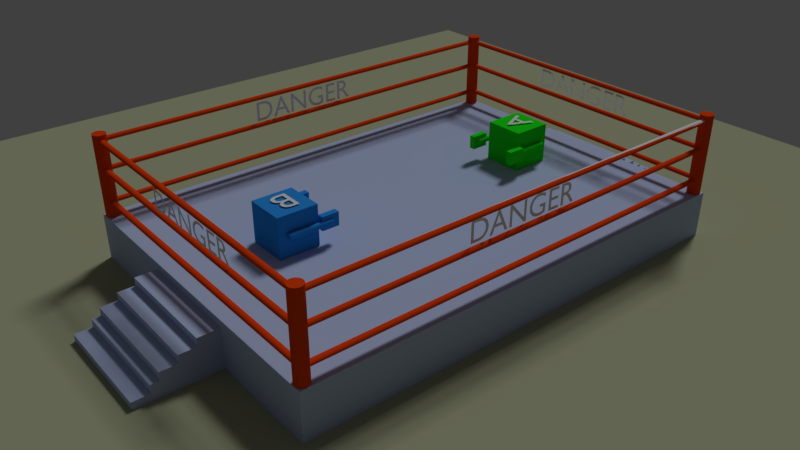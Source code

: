 # Source: Wrestling.blend  (saved by Blender 2.77.0; exported with 4.5.12 LTS)
import bpy
from mathutils import Matrix  # noqa: F401  (used for matrix-valued properties, if any)

bpy.ops.wm.read_factory_settings(use_empty=True)
scene = bpy.context.scene
scene.name = 'Round 1'

# ---- collections
col_collection_1_002 = bpy.data.collections.new('Collection 1.002'); scene.collection.children.link(col_collection_1_002)

# ---- materials (node trees are filled in below, after node groups)
mat_material_006 = bpy.data.materials.new('Material.006')
mat_material_006.alpha_threshold = 0.0
mat_material_006.use_transparent_shadow = False
mat_material_006.diffuse_color = (0.02732, 0.2831, 0.7991, 1.0)
mat_material_006.roughness = 0.5
mat_material_008 = bpy.data.materials.new('Material.008')
mat_material_008.alpha_threshold = 0.0
mat_material_008.use_transparent_shadow = False
mat_material_008.diffuse_color = (0.02732, 0.2831, 0.7991, 1.0)
mat_material_008.roughness = 0.5
mat_material_007 = bpy.data.materials.new('Material.007')
mat_material_007.alpha_threshold = 0.0
mat_material_007.use_transparent_shadow = False
mat_material_007.diffuse_color = (0.02732, 0.2831, 0.7991, 1.0)
mat_material_007.roughness = 0.5
mat_material_003 = bpy.data.materials.new('Material.003')
mat_material_003.alpha_threshold = 0.0
mat_material_003.use_transparent_shadow = False
mat_material_003.diffuse_color = (0.01161, 0.7991, 0.01161, 1.0)
mat_material_003.roughness = 0.5
mat_material_005 = bpy.data.materials.new('Material.005')
mat_material_005.alpha_threshold = 0.0
mat_material_005.use_transparent_shadow = False
mat_material_005.diffuse_color = (0.01161, 0.7991, 0.01161, 1.0)
mat_material_005.roughness = 0.5
mat_material_004 = bpy.data.materials.new('Material.004')
mat_material_004.alpha_threshold = 0.0
mat_material_004.use_transparent_shadow = False
mat_material_004.diffuse_color = (0.01161, 0.7991, 0.01161, 1.0)
mat_material_004.roughness = 0.5
mat_ground = bpy.data.materials.new('Ground')
mat_ground.alpha_threshold = 0.0
mat_ground.use_transparent_shadow = False
mat_ground.diffuse_color = (0.4032, 0.4292, 0.2729, 1.0)
mat_ground.roughness = 0.5
mat_don_t_cross = bpy.data.materials.new("Don't_cross")
mat_don_t_cross.alpha_threshold = 0.0
mat_don_t_cross.use_transparent_shadow = False
mat_don_t_cross.diffuse_color = (0.7991, 0.05781, 0.004391, 1.0)
mat_don_t_cross.specular_color = (0.9699, 0.9404, 1.0)
mat_don_t_cross.roughness = 0.5
mat_material_011 = bpy.data.materials.new('Material.011')
mat_material_011.alpha_threshold = 0.0
mat_material_011.use_transparent_shadow = False
mat_material_011.diffuse_color = (0.4618, 0.5493, 0.8, 1.0)
mat_material_011.roughness = 0.5

# ---- material node trees

# ---- world
world_world = bpy.data.worlds.new('World'); scene.world = world_world
world_world.color = (0.05088, 0.05088, 0.05088)
world_world.use_sun_shadow = False
world_world.sun_shadow_jitter_overblur = 0.0
world_world.cycles.sampling_method = 'MANUAL'

# ---- cameras
cam_camera = bpy.data.cameras.new('Camera')
cam_camera.clip_end = 100.0
cam_camera.lens = 35.0
cam_camera.sensor_width = 32.0
cam_camera.sensor_height = 18.0
cam_camera.ortho_scale = 7.314
cam_camera.dof.focus_distance = 0.0
cam_camera.dof.aperture_fstop = 128.0

# ---- lights
light_lamp = bpy.data.lights.new('Lamp', 'SUN')
light_lamp.transmission_factor = 0.0
light_lamp.cutoff_distance = 30.0
light_lamp.angle = 0.1993
light_lamp.energy = 1.0
light_lamp.shadow_buffer_clip_start = 1.001
light_lamp.shadow_soft_size = 0.1
light_lamp.shadow_cascade_max_distance = 1000.0

# ---- meshes
me_cube_002 = bpy.data.meshes.new('Cube.002')
me_cube_002.from_pydata([(-1.0, -1.0, -1.0), (-1.0, -1.0, 1.0), (-1.0, 1.0, -1.0), (-1.0, 1.0, 1.0), (1.0, -1.0, -1.0), (1.0, -1.0, 1.0), (1.0, 1.0, -1.0), (1.0, 1.0, 1.0)], [], [(1, 3, 2, 0), (3, 7, 6, 2), (7, 5, 4, 6), (5, 1, 0, 4), (0, 2, 6, 4), (5, 7, 3, 1)])
me_cube_002.materials.append(mat_material_006)
me_cube_002.use_remesh_preserve_volume = False
me_cube_002.use_remesh_preserve_attributes = False
me_cube_002.use_mirror_vertex_groups = False
me_cube_002.update()
me_cylinder_003 = bpy.data.meshes.new('Cylinder.003')
me_cylinder_003.from_pydata([(2.174, -0.08045, 0.5021), (-2.443, -0.08045, 0.5021), (2.174, 1.965, 0.5021), (-2.443, 1.965, 0.5021), (2.174, -0.08045, 1.275), (-2.443, -0.08045, 1.275), (2.174, 1.965, 1.275), (-2.443, 1.965, 1.275), (0.0, 1.0, -1.0), (0.0, 1.0, 1.0), (0.1951, 0.9808, -1.0), (0.1951, 0.9808, 1.0), (0.3827, 0.9239, -1.0), (0.3827, 0.9239, 1.0), (0.5556, 0.8315, -1.0), (0.5556, 0.8315, 1.0), (0.7071, 0.7071, -1.0), (0.7071, 0.7071, 1.0), (0.8315, 0.5556, -1.0), (0.8315, 0.5556, 1.0), (0.9239, 0.3827, -1.0), (0.9239, 0.3827, 1.0), (0.9808, 0.1951, -1.0), (0.9808, 0.1951, 1.0), (1.0, 7.55e-08, -1.0), (1.0, 7.55e-08, 1.0), (0.9808, -0.1951, -1.0), (0.9808, -0.1951, 1.0), (0.9239, -0.3827, -1.0), (0.9239, -0.3827, 1.0), (0.8315, -0.5556, -1.0), (0.8315, -0.5556, 1.0), (0.7071, -0.7071, -1.0), (0.7071, -0.7071, 1.0), (0.5556, -0.8315, -1.0), (0.5556, -0.8315, 1.0), (0.3827, -0.9239, -1.0), (0.3827, -0.9239, 1.0), (0.1951, -0.9808, -1.0), (0.1951, -0.9808, 1.0), (-3.258e-07, -1.0, -1.0), (-3.258e-07, -1.0, 1.0), (-0.1951, -0.9808, -1.0), (-0.1951, -0.9808, 1.0), (-0.3827, -0.9239, -1.0), (-0.3827, -0.9239, 1.0), (-0.5556, -0.8315, -1.0), (-0.5556, -0.8315, 1.0), (-0.7071, -0.7071, -1.0), (-0.7071, -0.7071, 1.0), (-0.8315, -0.5556, -1.0), (-0.8315, -0.5556, 1.0), (-0.9239, -0.3827, -1.0), (-0.9239, -0.3827, 1.0), (-0.9808, -0.1951, -1.0), (-0.9808, -0.1951, 1.0), (-1.0, 9.656e-07, -1.0), (-1.0, 9.656e-07, 1.0), (-0.9808, 0.1951, -1.0), (-0.9808, 0.1951, 1.0), (-0.9239, 0.3827, -1.0), (-0.9239, 0.3827, 1.0), (-0.8315, 0.5556, -1.0), (-0.8315, 0.5556, 1.0), (-0.7071, 0.7071, -1.0), (-0.7071, 0.7071, 1.0), (-0.5556, 0.8315, -1.0), (-0.5556, 0.8315, 1.0), (-0.3827, 0.9239, -1.0), (-0.3827, 0.9239, 1.0), (-0.1951, 0.9808, -1.0), (-0.1951, 0.9808, 1.0)], [], [(1, 3, 2, 0), (3, 7, 6, 2), (7, 5, 4, 6), (5, 1, 0, 4), (0, 2, 6, 4), (5, 7, 3, 1), (8, 9, 11, 10), (10, 11, 13, 12), (12, 13, 15, 14), (14, 15, 17, 16), (16, 17, 19, 18), (18, 19, 21, 20), (20, 21, 23, 22), (22, 23, 25, 24), (24, 25, 27, 26), (26, 27, 29, 28), (28, 29, 31, 30), (30, 31, 33, 32), (32, 33, 35, 34), (34, 35, 37, 36), (36, 37, 39, 38), (38, 39, 41, 40), (40, 41, 43, 42), (42, 43, 45, 44), (44, 45, 47, 46), (46, 47, 49, 48), (48, 49, 51, 50), (50, 51, 53, 52), (52, 53, 55, 54), (54, 55, 57, 56), (56, 57, 59, 58), (58, 59, 61, 60), (60, 61, 63, 62), (62, 63, 65, 64), (64, 65, 67, 66), (66, 67, 69, 68), (11, 9, 71, 69, 67, 65, 63, 61, 59, 57, 55, 53, 51, 49, 47, 45, 43, 41, 39, 37, 35, 33, 31, 29, 27, 25, 23, 21, 19, 17, 15, 13), (68, 69, 71, 70), (70, 71, 9, 8), (8, 10, 12, 14, 16, 18, 20, 22, 24, 26, 28, 30, 32, 34, 36, 38, 40, 42, 44, 46, 48, 50, 52, 54, 56, 58, 60, 62, 64, 66, 68, 70)])
me_cylinder_003.materials.append(mat_material_008)
me_cylinder_003.use_remesh_preserve_volume = False
me_cylinder_003.use_remesh_preserve_attributes = False
me_cylinder_003.use_mirror_vertex_groups = False
me_cylinder_003.update()
me_cylinder_004 = bpy.data.meshes.new('Cylinder.004')
me_cylinder_004.from_pydata([(2.174, -0.08045, 0.5021), (-2.443, -0.08045, 0.5021), (2.174, 1.965, 0.5021), (-2.443, 1.965, 0.5021), (2.174, -0.08045, 1.275), (-2.443, -0.08045, 1.275), (2.174, 1.965, 1.275), (-2.443, 1.965, 1.275), (0.0, 1.0, -1.0), (0.0, 1.0, 1.0), (0.1951, 0.9808, -1.0), (0.1951, 0.9808, 1.0), (0.3827, 0.9239, -1.0), (0.3827, 0.9239, 1.0), (0.5556, 0.8315, -1.0), (0.5556, 0.8315, 1.0), (0.7071, 0.7071, -1.0), (0.7071, 0.7071, 1.0), (0.8315, 0.5556, -1.0), (0.8315, 0.5556, 1.0), (0.9239, 0.3827, -1.0), (0.9239, 0.3827, 1.0), (0.9808, 0.1951, -1.0), (0.9808, 0.1951, 1.0), (1.0, 7.55e-08, -1.0), (1.0, 7.55e-08, 1.0), (0.9808, -0.1951, -1.0), (0.9808, -0.1951, 1.0), (0.9239, -0.3827, -1.0), (0.9239, -0.3827, 1.0), (0.8315, -0.5556, -1.0), (0.8315, -0.5556, 1.0), (0.7071, -0.7071, -1.0), (0.7071, -0.7071, 1.0), (0.5556, -0.8315, -1.0), (0.5556, -0.8315, 1.0), (0.3827, -0.9239, -1.0), (0.3827, -0.9239, 1.0), (0.1951, -0.9808, -1.0), (0.1951, -0.9808, 1.0), (-3.258e-07, -1.0, -1.0), (-3.258e-07, -1.0, 1.0), (-0.1951, -0.9808, -1.0), (-0.1951, -0.9808, 1.0), (-0.3827, -0.9239, -1.0), (-0.3827, -0.9239, 1.0), (-0.5556, -0.8315, -1.0), (-0.5556, -0.8315, 1.0), (-0.7071, -0.7071, -1.0), (-0.7071, -0.7071, 1.0), (-0.8315, -0.5556, -1.0), (-0.8315, -0.5556, 1.0), (-0.9239, -0.3827, -1.0), (-0.9239, -0.3827, 1.0), (-0.9808, -0.1951, -1.0), (-0.9808, -0.1951, 1.0), (-1.0, 9.656e-07, -1.0), (-1.0, 9.656e-07, 1.0), (-0.9808, 0.1951, -1.0), (-0.9808, 0.1951, 1.0), (-0.9239, 0.3827, -1.0), (-0.9239, 0.3827, 1.0), (-0.8315, 0.5556, -1.0), (-0.8315, 0.5556, 1.0), (-0.7071, 0.7071, -1.0), (-0.7071, 0.7071, 1.0), (-0.5556, 0.8315, -1.0), (-0.5556, 0.8315, 1.0), (-0.3827, 0.9239, -1.0), (-0.3827, 0.9239, 1.0), (-0.1951, 0.9808, -1.0), (-0.1951, 0.9808, 1.0)], [], [(1, 3, 2, 0), (3, 7, 6, 2), (7, 5, 4, 6), (5, 1, 0, 4), (0, 2, 6, 4), (5, 7, 3, 1), (8, 9, 11, 10), (10, 11, 13, 12), (12, 13, 15, 14), (14, 15, 17, 16), (16, 17, 19, 18), (18, 19, 21, 20), (20, 21, 23, 22), (22, 23, 25, 24), (24, 25, 27, 26), (26, 27, 29, 28), (28, 29, 31, 30), (30, 31, 33, 32), (32, 33, 35, 34), (34, 35, 37, 36), (36, 37, 39, 38), (38, 39, 41, 40), (40, 41, 43, 42), (42, 43, 45, 44), (44, 45, 47, 46), (46, 47, 49, 48), (48, 49, 51, 50), (50, 51, 53, 52), (52, 53, 55, 54), (54, 55, 57, 56), (56, 57, 59, 58), (58, 59, 61, 60), (60, 61, 63, 62), (62, 63, 65, 64), (64, 65, 67, 66), (66, 67, 69, 68), (11, 9, 71, 69, 67, 65, 63, 61, 59, 57, 55, 53, 51, 49, 47, 45, 43, 41, 39, 37, 35, 33, 31, 29, 27, 25, 23, 21, 19, 17, 15, 13), (68, 69, 71, 70), (70, 71, 9, 8), (8, 10, 12, 14, 16, 18, 20, 22, 24, 26, 28, 30, 32, 34, 36, 38, 40, 42, 44, 46, 48, 50, 52, 54, 56, 58, 60, 62, 64, 66, 68, 70)])
me_cylinder_004.materials.append(mat_material_007)
me_cylinder_004.use_remesh_preserve_volume = False
me_cylinder_004.use_remesh_preserve_attributes = False
me_cylinder_004.use_mirror_vertex_groups = False
me_cylinder_004.update()
me_cube_001 = bpy.data.meshes.new('Cube.001')
me_cube_001.from_pydata([(-1.0, -1.0, -1.0), (-1.0, -1.0, 1.0), (-1.0, 1.0, -1.0), (-1.0, 1.0, 1.0), (1.0, -1.0, -1.0), (1.0, -1.0, 1.0), (1.0, 1.0, -1.0), (1.0, 1.0, 1.0)], [], [(1, 3, 2, 0), (3, 7, 6, 2), (7, 5, 4, 6), (5, 1, 0, 4), (0, 2, 6, 4), (5, 7, 3, 1)])
me_cube_001.materials.append(mat_material_003)
me_cube_001.use_remesh_preserve_volume = False
me_cube_001.use_remesh_preserve_attributes = False
me_cube_001.use_mirror_vertex_groups = False
me_cube_001.update()
me_cylinder_001 = bpy.data.meshes.new('Cylinder.001')
me_cylinder_001.from_pydata([(2.174, -0.08045, 0.5021), (-2.443, -0.08045, 0.5021), (2.174, 1.965, 0.5021), (-2.443, 1.965, 0.5021), (2.174, -0.08045, 1.275), (-2.443, -0.08045, 1.275), (2.174, 1.965, 1.275), (-2.443, 1.965, 1.275), (0.0, 1.0, -1.0), (0.0, 1.0, 1.0), (0.1951, 0.9808, -1.0), (0.1951, 0.9808, 1.0), (0.3827, 0.9239, -1.0), (0.3827, 0.9239, 1.0), (0.5556, 0.8315, -1.0), (0.5556, 0.8315, 1.0), (0.7071, 0.7071, -1.0), (0.7071, 0.7071, 1.0), (0.8315, 0.5556, -1.0), (0.8315, 0.5556, 1.0), (0.9239, 0.3827, -1.0), (0.9239, 0.3827, 1.0), (0.9808, 0.1951, -1.0), (0.9808, 0.1951, 1.0), (1.0, 7.55e-08, -1.0), (1.0, 7.55e-08, 1.0), (0.9808, -0.1951, -1.0), (0.9808, -0.1951, 1.0), (0.9239, -0.3827, -1.0), (0.9239, -0.3827, 1.0), (0.8315, -0.5556, -1.0), (0.8315, -0.5556, 1.0), (0.7071, -0.7071, -1.0), (0.7071, -0.7071, 1.0), (0.5556, -0.8315, -1.0), (0.5556, -0.8315, 1.0), (0.3827, -0.9239, -1.0), (0.3827, -0.9239, 1.0), (0.1951, -0.9808, -1.0), (0.1951, -0.9808, 1.0), (-3.258e-07, -1.0, -1.0), (-3.258e-07, -1.0, 1.0), (-0.1951, -0.9808, -1.0), (-0.1951, -0.9808, 1.0), (-0.3827, -0.9239, -1.0), (-0.3827, -0.9239, 1.0), (-0.5556, -0.8315, -1.0), (-0.5556, -0.8315, 1.0), (-0.7071, -0.7071, -1.0), (-0.7071, -0.7071, 1.0), (-0.8315, -0.5556, -1.0), (-0.8315, -0.5556, 1.0), (-0.9239, -0.3827, -1.0), (-0.9239, -0.3827, 1.0), (-0.9808, -0.1951, -1.0), (-0.9808, -0.1951, 1.0), (-1.0, 9.656e-07, -1.0), (-1.0, 9.656e-07, 1.0), (-0.9808, 0.1951, -1.0), (-0.9808, 0.1951, 1.0), (-0.9239, 0.3827, -1.0), (-0.9239, 0.3827, 1.0), (-0.8315, 0.5556, -1.0), (-0.8315, 0.5556, 1.0), (-0.7071, 0.7071, -1.0), (-0.7071, 0.7071, 1.0), (-0.5556, 0.8315, -1.0), (-0.5556, 0.8315, 1.0), (-0.3827, 0.9239, -1.0), (-0.3827, 0.9239, 1.0), (-0.1951, 0.9808, -1.0), (-0.1951, 0.9808, 1.0)], [], [(1, 3, 2, 0), (3, 7, 6, 2), (7, 5, 4, 6), (5, 1, 0, 4), (0, 2, 6, 4), (5, 7, 3, 1), (8, 9, 11, 10), (10, 11, 13, 12), (12, 13, 15, 14), (14, 15, 17, 16), (16, 17, 19, 18), (18, 19, 21, 20), (20, 21, 23, 22), (22, 23, 25, 24), (24, 25, 27, 26), (26, 27, 29, 28), (28, 29, 31, 30), (30, 31, 33, 32), (32, 33, 35, 34), (34, 35, 37, 36), (36, 37, 39, 38), (38, 39, 41, 40), (40, 41, 43, 42), (42, 43, 45, 44), (44, 45, 47, 46), (46, 47, 49, 48), (48, 49, 51, 50), (50, 51, 53, 52), (52, 53, 55, 54), (54, 55, 57, 56), (56, 57, 59, 58), (58, 59, 61, 60), (60, 61, 63, 62), (62, 63, 65, 64), (64, 65, 67, 66), (66, 67, 69, 68), (11, 9, 71, 69, 67, 65, 63, 61, 59, 57, 55, 53, 51, 49, 47, 45, 43, 41, 39, 37, 35, 33, 31, 29, 27, 25, 23, 21, 19, 17, 15, 13), (68, 69, 71, 70), (70, 71, 9, 8), (8, 10, 12, 14, 16, 18, 20, 22, 24, 26, 28, 30, 32, 34, 36, 38, 40, 42, 44, 46, 48, 50, 52, 54, 56, 58, 60, 62, 64, 66, 68, 70)])
me_cylinder_001.materials.append(mat_material_005)
me_cylinder_001.use_remesh_preserve_volume = False
me_cylinder_001.use_remesh_preserve_attributes = False
me_cylinder_001.use_mirror_vertex_groups = False
me_cylinder_001.update()
me_cylinder_000 = bpy.data.meshes.new('Cylinder.000')
me_cylinder_000.from_pydata([(2.174, -0.08045, 0.5021), (-2.443, -0.08045, 0.5021), (2.174, 1.965, 0.5021), (-2.443, 1.965, 0.5021), (2.174, -0.08045, 1.275), (-2.443, -0.08045, 1.275), (2.174, 1.965, 1.275), (-2.443, 1.965, 1.275), (0.0, 1.0, -1.0), (0.0, 1.0, 1.0), (0.1951, 0.9808, -1.0), (0.1951, 0.9808, 1.0), (0.3827, 0.9239, -1.0), (0.3827, 0.9239, 1.0), (0.5556, 0.8315, -1.0), (0.5556, 0.8315, 1.0), (0.7071, 0.7071, -1.0), (0.7071, 0.7071, 1.0), (0.8315, 0.5556, -1.0), (0.8315, 0.5556, 1.0), (0.9239, 0.3827, -1.0), (0.9239, 0.3827, 1.0), (0.9808, 0.1951, -1.0), (0.9808, 0.1951, 1.0), (1.0, 7.55e-08, -1.0), (1.0, 7.55e-08, 1.0), (0.9808, -0.1951, -1.0), (0.9808, -0.1951, 1.0), (0.9239, -0.3827, -1.0), (0.9239, -0.3827, 1.0), (0.8315, -0.5556, -1.0), (0.8315, -0.5556, 1.0), (0.7071, -0.7071, -1.0), (0.7071, -0.7071, 1.0), (0.5556, -0.8315, -1.0), (0.5556, -0.8315, 1.0), (0.3827, -0.9239, -1.0), (0.3827, -0.9239, 1.0), (0.1951, -0.9808, -1.0), (0.1951, -0.9808, 1.0), (-3.258e-07, -1.0, -1.0), (-3.258e-07, -1.0, 1.0), (-0.1951, -0.9808, -1.0), (-0.1951, -0.9808, 1.0), (-0.3827, -0.9239, -1.0), (-0.3827, -0.9239, 1.0), (-0.5556, -0.8315, -1.0), (-0.5556, -0.8315, 1.0), (-0.7071, -0.7071, -1.0), (-0.7071, -0.7071, 1.0), (-0.8315, -0.5556, -1.0), (-0.8315, -0.5556, 1.0), (-0.9239, -0.3827, -1.0), (-0.9239, -0.3827, 1.0), (-0.9808, -0.1951, -1.0), (-0.9808, -0.1951, 1.0), (-1.0, 9.656e-07, -1.0), (-1.0, 9.656e-07, 1.0), (-0.9808, 0.1951, -1.0), (-0.9808, 0.1951, 1.0), (-0.9239, 0.3827, -1.0), (-0.9239, 0.3827, 1.0), (-0.8315, 0.5556, -1.0), (-0.8315, 0.5556, 1.0), (-0.7071, 0.7071, -1.0), (-0.7071, 0.7071, 1.0), (-0.5556, 0.8315, -1.0), (-0.5556, 0.8315, 1.0), (-0.3827, 0.9239, -1.0), (-0.3827, 0.9239, 1.0), (-0.1951, 0.9808, -1.0), (-0.1951, 0.9808, 1.0)], [], [(1, 3, 2, 0), (3, 7, 6, 2), (7, 5, 4, 6), (5, 1, 0, 4), (0, 2, 6, 4), (5, 7, 3, 1), (8, 9, 11, 10), (10, 11, 13, 12), (12, 13, 15, 14), (14, 15, 17, 16), (16, 17, 19, 18), (18, 19, 21, 20), (20, 21, 23, 22), (22, 23, 25, 24), (24, 25, 27, 26), (26, 27, 29, 28), (28, 29, 31, 30), (30, 31, 33, 32), (32, 33, 35, 34), (34, 35, 37, 36), (36, 37, 39, 38), (38, 39, 41, 40), (40, 41, 43, 42), (42, 43, 45, 44), (44, 45, 47, 46), (46, 47, 49, 48), (48, 49, 51, 50), (50, 51, 53, 52), (52, 53, 55, 54), (54, 55, 57, 56), (56, 57, 59, 58), (58, 59, 61, 60), (60, 61, 63, 62), (62, 63, 65, 64), (64, 65, 67, 66), (66, 67, 69, 68), (11, 9, 71, 69, 67, 65, 63, 61, 59, 57, 55, 53, 51, 49, 47, 45, 43, 41, 39, 37, 35, 33, 31, 29, 27, 25, 23, 21, 19, 17, 15, 13), (68, 69, 71, 70), (70, 71, 9, 8), (8, 10, 12, 14, 16, 18, 20, 22, 24, 26, 28, 30, 32, 34, 36, 38, 40, 42, 44, 46, 48, 50, 52, 54, 56, 58, 60, 62, 64, 66, 68, 70)])
me_cylinder_000.materials.append(mat_material_004)
me_cylinder_000.use_remesh_preserve_volume = False
me_cylinder_000.use_remesh_preserve_attributes = False
me_cylinder_000.use_mirror_vertex_groups = False
me_cylinder_000.update()
me_plane_001 = bpy.data.meshes.new('Plane.001')
me_plane_001.from_pydata([(-1.0, -1.0, 0.0), (1.0, -1.0, 0.0), (-1.0, 1.0, 0.0), (1.0, 1.0, 0.0)], [], [(0, 1, 3, 2)])
me_plane_001.materials.append(mat_ground)
me_plane_001.use_remesh_preserve_volume = False
me_plane_001.use_remesh_preserve_attributes = False
me_plane_001.use_mirror_vertex_groups = False
me_plane_001.update()
me_cylinder_009 = bpy.data.meshes.new('Cylinder.009')
me_cylinder_009.from_pydata([(0.0, 1.0, -1.0), (0.0, 1.0, 1.0), (0.1951, 0.9808, -1.0), (0.1951, 0.9808, 1.0), (0.3827, 0.9239, -1.0), (0.3827, 0.9239, 1.0), (0.5556, 0.8315, -1.0), (0.5556, 0.8315, 1.0), (0.7071, 0.7071, -1.0), (0.7071, 0.7071, 1.0), (0.8315, 0.5556, -1.0), (0.8315, 0.5556, 1.0), (0.9239, 0.3827, -1.0), (0.9239, 0.3827, 1.0), (0.9808, 0.1951, -1.0), (0.9808, 0.1951, 1.0), (1.0, 7.55e-08, -1.0), (1.0, 7.55e-08, 1.0), (0.9808, -0.1951, -1.0), (0.9808, -0.1951, 1.0), (0.9239, -0.3827, -1.0), (0.9239, -0.3827, 1.0), (0.8315, -0.5556, -1.0), (0.8315, -0.5556, 1.0), (0.7071, -0.7071, -1.0), (0.7071, -0.7071, 1.0), (0.5556, -0.8315, -1.0), (0.5556, -0.8315, 1.0), (0.3827, -0.9239, -1.0), (0.3827, -0.9239, 1.0), (0.1951, -0.9808, -1.0), (0.1951, -0.9808, 1.0), (-3.258e-07, -1.0, -1.0), (-3.258e-07, -1.0, 1.0), (-0.1951, -0.9808, -1.0), (-0.1951, -0.9808, 1.0), (-0.3827, -0.9239, -1.0), (-0.3827, -0.9239, 1.0), (-0.5556, -0.8315, -1.0), (-0.5556, -0.8315, 1.0), (-0.7071, -0.7071, -1.0), (-0.7071, -0.7071, 1.0), (-0.8315, -0.5556, -1.0), (-0.8315, -0.5556, 1.0), (-0.9239, -0.3827, -1.0), (-0.9239, -0.3827, 1.0), (-0.9808, -0.1951, -1.0), (-0.9808, -0.1951, 1.0), (-1.0, 9.656e-07, -1.0), (-1.0, 9.656e-07, 1.0), (-0.9808, 0.1951, -1.0), (-0.9808, 0.1951, 1.0), (-0.9239, 0.3827, -1.0), (-0.9239, 0.3827, 1.0), (-0.8315, 0.5556, -1.0), (-0.8315, 0.5556, 1.0), (-0.7071, 0.7071, -1.0), (-0.7071, 0.7071, 1.0), (-0.5556, 0.8315, -1.0), (-0.5556, 0.8315, 1.0), (-0.3827, 0.9239, -1.0), (-0.3827, 0.9239, 1.0), (-0.1951, 0.9808, -1.0), (-0.1951, 0.9808, 1.0)], [], [(0, 1, 3, 2), (2, 3, 5, 4), (4, 5, 7, 6), (6, 7, 9, 8), (8, 9, 11, 10), (10, 11, 13, 12), (12, 13, 15, 14), (14, 15, 17, 16), (16, 17, 19, 18), (18, 19, 21, 20), (20, 21, 23, 22), (22, 23, 25, 24), (24, 25, 27, 26), (26, 27, 29, 28), (28, 29, 31, 30), (30, 31, 33, 32), (32, 33, 35, 34), (34, 35, 37, 36), (36, 37, 39, 38), (38, 39, 41, 40), (40, 41, 43, 42), (42, 43, 45, 44), (44, 45, 47, 46), (46, 47, 49, 48), (48, 49, 51, 50), (50, 51, 53, 52), (52, 53, 55, 54), (54, 55, 57, 56), (56, 57, 59, 58), (58, 59, 61, 60), (3, 1, 63, 61, 59, 57, 55, 53, 51, 49, 47, 45, 43, 41, 39, 37, 35, 33, 31, 29, 27, 25, 23, 21, 19, 17, 15, 13, 11, 9, 7, 5), (60, 61, 63, 62), (62, 63, 1, 0), (0, 2, 4, 6, 8, 10, 12, 14, 16, 18, 20, 22, 24, 26, 28, 30, 32, 34, 36, 38, 40, 42, 44, 46, 48, 50, 52, 54, 56, 58, 60, 62)])
me_cylinder_009.use_remesh_preserve_volume = False
me_cylinder_009.use_remesh_preserve_attributes = False
me_cylinder_009.use_mirror_vertex_groups = False
me_cylinder_009.update()
me_cylinder_002 = bpy.data.meshes.new('Cylinder.002')
me_cylinder_002.from_pydata([(-70.73, -48.63, 0.908), (-70.73, -0.149, 0.908), (-70.83, -48.63, 0.907), (-70.83, -0.149, 0.907), (-70.92, -48.63, 0.9041), (-70.92, -0.149, 0.9041), (-71.0, -48.63, 0.8994), (-71.0, -0.149, 0.8994), (-71.08, -48.63, 0.893), (-71.08, -0.149, 0.893), (-71.14, -48.63, 0.8853), (-71.14, -0.149, 0.8853), (-71.18, -48.63, 0.8764), (-71.18, -0.149, 0.8764), (-71.21, -48.63, 0.8668), (-71.21, -0.149, 0.8668), (-71.22, -48.63, 0.8569), (-71.22, -0.149, 0.8569), (-71.21, -48.63, 0.8469), (-71.21, -0.149, 0.8469), (-71.18, -48.63, 0.8373), (-71.18, -0.149, 0.8373), (-71.14, -48.63, 0.8285), (-71.14, -0.149, 0.8285), (-71.08, -48.63, 0.8207), (-71.08, -0.149, 0.8207), (-71.0, -48.63, 0.8143), (-71.0, -0.149, 0.8143), (-70.92, -48.63, 0.8096), (-70.92, -0.149, 0.8096), (-70.83, -48.63, 0.8067), (-70.83, -0.149, 0.8067), (-70.73, -48.63, 0.8057), (-70.73, -0.149, 0.8057), (-70.64, -48.63, 0.8067), (-70.64, -0.149, 0.8067), (-70.55, -48.63, 0.8096), (-70.55, -0.149, 0.8096), (-70.46, -48.63, 0.8143), (-70.46, -0.149, 0.8143), (-70.39, -48.63, 0.8207), (-70.39, -0.149, 0.8207), (-70.33, -48.63, 0.8285), (-70.33, -0.149, 0.8285), (-70.28, -48.63, 0.8373), (-70.28, -0.149, 0.8373), (-70.25, -48.63, 0.8469), (-70.25, -0.149, 0.8469), (-70.24, -48.63, 0.8569), (-70.24, -0.149, 0.8569), (-70.25, -48.63, 0.8668), (-70.25, -0.149, 0.8668), (-70.28, -48.63, 0.8764), (-70.28, -0.149, 0.8764), (-70.33, -48.63, 0.8853), (-70.33, -0.149, 0.8853), (-70.39, -48.63, 0.893), (-70.39, -0.149, 0.893), (-70.46, -48.63, 0.8994), (-70.46, -0.149, 0.8994), (-70.55, -48.63, 0.9041), (-70.55, -0.149, 0.9041), (-70.64, -48.63, 0.907), (-70.64, -0.149, 0.907), (-70.73, -48.63, 0.2613), (-70.73, -0.149, 0.2613), (-70.83, -48.63, 0.2603), (-70.83, -0.149, 0.2603), (-70.92, -48.63, 0.2574), (-70.92, -0.149, 0.2574), (-71.0, -48.63, 0.2527), (-71.0, -0.149, 0.2527), (-71.08, -48.63, 0.2463), (-71.08, -0.149, 0.2463), (-71.14, -48.63, 0.2386), (-71.14, -0.149, 0.2386), (-71.18, -48.63, 0.2297), (-71.18, -0.149, 0.2297), (-71.21, -48.63, 0.2201), (-71.21, -0.149, 0.2201), (-71.22, -48.63, 0.2102), (-71.22, -0.149, 0.2102), (-71.21, -48.63, 0.2002), (-71.21, -0.149, 0.2002), (-71.18, -48.63, 0.1906), (-71.18, -0.149, 0.1906), (-71.14, -48.63, 0.1817), (-71.14, -0.149, 0.1817), (-71.08, -48.63, 0.174), (-71.08, -0.149, 0.174), (-71.0, -48.63, 0.1676), (-71.0, -0.149, 0.1676), (-70.92, -48.63, 0.1629), (-70.92, -0.149, 0.1629), (-70.83, -48.63, 0.16), (-70.83, -0.149, 0.16), (-70.73, -48.63, 0.159), (-70.73, -0.149, 0.159), (-70.64, -48.63, 0.16), (-70.64, -0.149, 0.16), (-70.55, -48.63, 0.1629), (-70.55, -0.149, 0.1629), (-70.46, -48.63, 0.1676), (-70.46, -0.149, 0.1676), (-70.39, -48.63, 0.174), (-70.39, -0.149, 0.174), (-70.33, -48.63, 0.1817), (-70.33, -0.149, 0.1817), (-70.28, -48.63, 0.1906), (-70.28, -0.149, 0.1906), (-70.25, -48.63, 0.2002), (-70.25, -0.149, 0.2002), (-70.24, -48.63, 0.2102), (-70.24, -0.149, 0.2102), (-70.25, -48.63, 0.2201), (-70.25, -0.149, 0.2201), (-70.28, -48.63, 0.2297), (-70.28, -0.149, 0.2297), (-70.33, -48.63, 0.2386), (-70.33, -0.149, 0.2386), (-70.39, -48.63, 0.2463), (-70.39, -0.149, 0.2463), (-70.46, -48.63, 0.2527), (-70.46, -0.149, 0.2527), (-70.55, -48.63, 0.2574), (-70.55, -0.149, 0.2574), (-70.64, -48.63, 0.2603), (-70.64, -0.149, 0.2603), (-70.73, -48.63, -0.4586), (-70.73, -0.149, -0.4586), (-70.83, -48.63, -0.4595), (-70.83, -0.149, -0.4595), (-70.92, -48.63, -0.4625), (-70.92, -0.149, -0.4625), (-71.0, -48.63, -0.4672), (-71.0, -0.149, -0.4672), (-71.08, -48.63, -0.4735), (-71.08, -0.149, -0.4735), (-71.14, -48.63, -0.4813), (-71.14, -0.149, -0.4813), (-71.18, -48.63, -0.4901), (-71.18, -0.149, -0.4901), (-71.21, -48.63, -0.4997), (-71.21, -0.149, -0.4997), (-71.22, -48.63, -0.5097), (-71.22, -0.149, -0.5097), (-71.21, -48.63, -0.5197), (-71.21, -0.149, -0.5197), (-71.18, -48.63, -0.5293), (-71.18, -0.149, -0.5293), (-71.14, -48.63, -0.5381), (-71.14, -0.149, -0.5381), (-71.08, -48.63, -0.5458), (-71.08, -0.149, -0.5458), (-71.0, -48.63, -0.5522), (-71.0, -0.149, -0.5522), (-70.92, -48.63, -0.5569), (-70.92, -0.149, -0.5569), (-70.83, -48.63, -0.5598), (-70.83, -0.149, -0.5598), (-70.73, -48.63, -0.5608), (-70.73, -0.149, -0.5608), (-70.64, -48.63, -0.5598), (-70.64, -0.149, -0.5598), (-70.55, -48.63, -0.5569), (-70.55, -0.149, -0.5569), (-70.46, -48.63, -0.5522), (-70.46, -0.149, -0.5522), (-70.39, -48.63, -0.5458), (-70.39, -0.149, -0.5458), (-70.33, -48.63, -0.5381), (-70.33, -0.149, -0.5381), (-70.28, -48.63, -0.5293), (-70.28, -0.149, -0.5293), (-70.25, -48.63, -0.5197), (-70.25, -0.149, -0.5197), (-70.24, -48.63, -0.5097), (-70.24, -0.149, -0.5097), (-70.25, -48.63, -0.4997), (-70.25, -0.149, -0.4997), (-70.28, -48.63, -0.4901), (-70.28, -0.149, -0.4901), (-70.33, -48.63, -0.4813), (-70.33, -0.149, -0.4813), (-70.39, -48.63, -0.4735), (-70.39, -0.149, -0.4735), (-70.46, -48.63, -0.4672), (-70.46, -0.149, -0.4672), (-70.55, -48.63, -0.4625), (-70.55, -0.149, -0.4625), (-70.64, -48.63, -0.4595), (-70.64, -0.149, -0.4595), (-0.07369, -48.63, -0.4586), (-0.07369, -0.149, -0.4586), (-0.1692, -48.63, -0.4595), (-0.1691, -0.149, -0.4595), (-0.2609, -48.63, -0.4625), (-0.2609, -0.149, -0.4625), (-0.3455, -48.63, -0.4672), (-0.3455, -0.149, -0.4672), (-0.4197, -48.63, -0.4735), (-0.4197, -0.149, -0.4735), (-0.4805, -48.63, -0.4813), (-0.4805, -0.149, -0.4813), (-0.5258, -48.63, -0.4901), (-0.5257, -0.149, -0.4901), (-0.5536, -48.63, -0.4997), (-0.5536, -0.149, -0.4997), (-0.563, -48.63, -0.5097), (-0.563, -0.149, -0.5097), (-0.5536, -48.63, -0.5197), (-0.5536, -0.149, -0.5197), (-0.5258, -48.63, -0.5293), (-0.5257, -0.149, -0.5293), (-0.4805, -48.63, -0.5381), (-0.4805, -0.149, -0.5381), (-0.4197, -48.63, -0.5458), (-0.4197, -0.149, -0.5458), (-0.3455, -48.63, -0.5522), (-0.3455, -0.149, -0.5522), (-0.2609, -48.63, -0.5569), (-0.2609, -0.149, -0.5569), (-0.1692, -48.63, -0.5598), (-0.1691, -0.149, -0.5598), (-0.07369, -48.63, -0.5608), (-0.07369, -0.149, -0.5608), (0.02177, -48.63, -0.5598), (0.02177, -0.149, -0.5598), (0.1136, -48.63, -0.5569), (0.1136, -0.149, -0.5569), (0.1982, -48.63, -0.5522), (0.1982, -0.149, -0.5522), (0.2723, -48.63, -0.5458), (0.2723, -0.149, -0.5458), (0.3332, -48.63, -0.5381), (0.3332, -0.149, -0.5381), (0.3784, -48.63, -0.5293), (0.3784, -0.149, -0.5293), (0.4062, -48.63, -0.5197), (0.4062, -0.149, -0.5197), (0.4156, -48.63, -0.5097), (0.4156, -0.149, -0.5097), (0.4062, -48.63, -0.4997), (0.4062, -0.149, -0.4997), (0.3784, -48.63, -0.4901), (0.3784, -0.149, -0.4901), (0.3332, -48.63, -0.4813), (0.3332, -0.149, -0.4813), (0.2723, -48.63, -0.4735), (0.2723, -0.149, -0.4735), (0.1982, -48.63, -0.4672), (0.1982, -0.149, -0.4672), (0.1136, -48.63, -0.4625), (0.1136, -0.149, -0.4625), (0.02177, -48.63, -0.4595), (0.02177, -0.149, -0.4595), (-0.07369, -48.63, 0.2613), (-0.07369, -0.149, 0.2613), (-0.1692, -48.63, 0.2603), (-0.1691, -0.149, 0.2603), (-0.2609, -48.63, 0.2574), (-0.2609, -0.149, 0.2574), (-0.3455, -48.63, 0.2527), (-0.3455, -0.149, 0.2527), (-0.4197, -48.63, 0.2463), (-0.4197, -0.149, 0.2463), (-0.4805, -48.63, 0.2386), (-0.4805, -0.149, 0.2386), (-0.5258, -48.63, 0.2297), (-0.5257, -0.149, 0.2297), (-0.5536, -48.63, 0.2201), (-0.5536, -0.149, 0.2201), (-0.563, -48.63, 0.2102), (-0.563, -0.149, 0.2102), (-0.5536, -48.63, 0.2002), (-0.5536, -0.149, 0.2002), (-0.5258, -48.63, 0.1906), (-0.5257, -0.149, 0.1906), (-0.4805, -48.63, 0.1817), (-0.4805, -0.149, 0.1817), (-0.4197, -48.63, 0.174), (-0.4197, -0.149, 0.174), (-0.3455, -48.63, 0.1676), (-0.3455, -0.149, 0.1676), (-0.2609, -48.63, 0.1629), (-0.2609, -0.149, 0.1629), (-0.1692, -48.63, 0.16), (-0.1691, -0.149, 0.16), (-0.07369, -48.63, 0.159), (-0.07369, -0.149, 0.159), (0.02177, -48.63, 0.16), (0.02177, -0.149, 0.16), (0.1136, -48.63, 0.1629), (0.1136, -0.149, 0.1629), (0.1982, -48.63, 0.1676), (0.1982, -0.149, 0.1676), (0.2723, -48.63, 0.174), (0.2723, -0.149, 0.174), (0.3332, -48.63, 0.1817), (0.3332, -0.149, 0.1817), (0.3784, -48.63, 0.1906), (0.3784, -0.149, 0.1906), (0.4062, -48.63, 0.2002), (0.4062, -0.149, 0.2002), (0.4156, -48.63, 0.2102), (0.4156, -0.149, 0.2102), (0.4062, -48.63, 0.2201), (0.4062, -0.149, 0.2201), (0.3784, -48.63, 0.2297), (0.3784, -0.149, 0.2297), (0.3332, -48.63, 0.2386), (0.3332, -0.149, 0.2386), (0.2723, -48.63, 0.2463), (0.2723, -0.149, 0.2463), (0.1982, -48.63, 0.2527), (0.1982, -0.149, 0.2527), (0.1136, -48.63, 0.2574), (0.1136, -0.149, 0.2574), (0.02177, -48.63, 0.2603), (0.02177, -0.149, 0.2603), (-0.07369, -48.63, 0.908), (-0.07369, -0.149, 0.908), (-0.1692, -48.63, 0.907), (-0.1691, -0.149, 0.907), (-0.2609, -48.63, 0.9041), (-0.2609, -0.149, 0.9041), (-0.3455, -48.63, 0.8994), (-0.3455, -0.149, 0.8994), (-0.4197, -48.63, 0.893), (-0.4197, -0.149, 0.893), (-0.4805, -48.63, 0.8853), (-0.4805, -0.149, 0.8853), (-0.5258, -48.63, 0.8764), (-0.5257, -0.149, 0.8764), (-0.5536, -48.63, 0.8668), (-0.5536, -0.149, 0.8668), (-0.563, -48.63, 0.8569), (-0.563, -0.149, 0.8569), (-0.5536, -48.63, 0.8469), (-0.5536, -0.149, 0.8469), (-0.5258, -48.63, 0.8373), (-0.5257, -0.149, 0.8373), (-0.4805, -48.63, 0.8285), (-0.4805, -0.149, 0.8285), (-0.4197, -48.63, 0.8207), (-0.4197, -0.149, 0.8207), (-0.3455, -48.63, 0.8143), (-0.3455, -0.149, 0.8143), (-0.2609, -48.63, 0.8096), (-0.2609, -0.149, 0.8096), (-0.1692, -48.63, 0.8067), (-0.1691, -0.149, 0.8067), (-0.07369, -48.63, 0.8057), (-0.07369, -0.149, 0.8057), (0.02177, -48.63, 0.8067), (0.02177, -0.149, 0.8067), (0.1136, -48.63, 0.8096), (0.1136, -0.149, 0.8096), (0.1982, -48.63, 0.8143), (0.1982, -0.149, 0.8143), (0.2723, -48.63, 0.8207), (0.2723, -0.149, 0.8207), (0.3332, -48.63, 0.8285), (0.3332, -0.149, 0.8285), (0.3784, -48.63, 0.8373), (0.3784, -0.149, 0.8373), (0.4062, -48.63, 0.8469), (0.4062, -0.149, 0.8469), (0.4156, -48.63, 0.8569), (0.4156, -0.149, 0.8569), (0.4062, -48.63, 0.8668), (0.4062, -0.149, 0.8668), (0.3784, -48.63, 0.8764), (0.3784, -0.149, 0.8764), (0.3332, -48.63, 0.8853), (0.3332, -0.149, 0.8853), (0.2723, -48.63, 0.893), (0.2723, -0.149, 0.893), (0.1982, -48.63, 0.8994), (0.1982, -0.149, 0.8994), (0.1136, -48.63, 0.9041), (0.1136, -0.149, 0.9041), (0.02177, -48.63, 0.907), (0.02177, -0.149, 0.907), (-70.03, -48.7, 0.908), (0.6628, -48.7, 0.908), (-70.03, -48.6, 0.907), (0.6628, -48.6, 0.907), (-70.03, -48.51, 0.9041), (0.6628, -48.51, 0.9041), (-70.03, -48.42, 0.8994), (0.6628, -48.42, 0.8994), (-70.03, -48.35, 0.893), (0.6628, -48.35, 0.893), (-70.03, -48.29, 0.8853), (0.6628, -48.29, 0.8853), (-70.03, -48.24, 0.8764), (0.6628, -48.24, 0.8764), (-70.03, -48.22, 0.8668), (0.6628, -48.22, 0.8668), (-70.03, -48.21, 0.8569), (0.6628, -48.21, 0.8569), (-70.03, -48.22, 0.8469), (0.6628, -48.22, 0.8469), (-70.03, -48.24, 0.8373), (0.6628, -48.24, 0.8373), (-70.03, -48.29, 0.8285), (0.6628, -48.29, 0.8285), (-70.03, -48.35, 0.8207), (0.6628, -48.35, 0.8207), (-70.03, -48.42, 0.8143), (0.6628, -48.42, 0.8143), (-70.03, -48.51, 0.8096), (0.6628, -48.51, 0.8096), (-70.03, -48.6, 0.8067), (0.6628, -48.6, 0.8067), (-70.03, -48.7, 0.8057), (0.6628, -48.7, 0.8057), (-70.03, -48.79, 0.8067), (0.6628, -48.79, 0.8067), (-70.03, -48.88, 0.8096), (0.6628, -48.88, 0.8096), (-70.03, -48.97, 0.8143), (0.6628, -48.97, 0.8143), (-70.03, -49.04, 0.8207), (0.6628, -49.04, 0.8207), (-70.03, -49.1, 0.8285), (0.6628, -49.1, 0.8285), (-70.03, -49.15, 0.8373), (0.6628, -49.15, 0.8373), (-70.03, -49.18, 0.8469), (0.6628, -49.18, 0.8469), (-70.03, -49.18, 0.8569), (0.6628, -49.18, 0.8569), (-70.03, -49.18, 0.8668), (0.6628, -49.18, 0.8668), (-70.03, -49.15, 0.8764), (0.6628, -49.15, 0.8764), (-70.03, -49.1, 0.8853), (0.6628, -49.1, 0.8853), (-70.03, -49.04, 0.893), (0.6628, -49.04, 0.893), (-70.03, -48.97, 0.8994), (0.6628, -48.97, 0.8994), (-70.03, -48.88, 0.9041), (0.6628, -48.88, 0.9041), (-70.03, -48.79, 0.907), (0.6628, -48.79, 0.907), (-70.03, -48.7, 0.2547), (0.6628, -48.7, 0.2547), (-70.03, -48.6, 0.2537), (0.6628, -48.6, 0.2537), (-70.03, -48.51, 0.2508), (0.6628, -48.51, 0.2508), (-70.03, -48.42, 0.2461), (0.6628, -48.42, 0.2461), (-70.03, -48.35, 0.2397), (0.6628, -48.35, 0.2397), (-70.03, -48.29, 0.232), (0.6628, -48.29, 0.232), (-70.03, -48.24, 0.2231), (0.6628, -48.24, 0.2231), (-70.03, -48.22, 0.2135), (0.6628, -48.22, 0.2135), (-70.03, -48.21, 0.2036), (0.6628, -48.21, 0.2036), (-70.03, -48.22, 0.1936), (0.6628, -48.22, 0.1936), (-70.03, -48.24, 0.184), (0.6628, -48.24, 0.184), (-70.03, -48.29, 0.1752), (0.6628, -48.29, 0.1752), (-70.03, -48.35, 0.1674), (0.6628, -48.35, 0.1674), (-70.03, -48.42, 0.161), (0.6628, -48.42, 0.161), (-70.03, -48.51, 0.1563), (0.6628, -48.51, 0.1563), (-70.03, -48.6, 0.1534), (0.6628, -48.6, 0.1534), (-70.03, -48.7, 0.1524), (0.6628, -48.7, 0.1524), (-70.03, -48.79, 0.1534), (0.6628, -48.79, 0.1534), (-70.03, -48.88, 0.1563), (0.6628, -48.88, 0.1563), (-70.03, -48.97, 0.161), (0.6628, -48.97, 0.161), (-70.03, -49.04, 0.1674), (0.6628, -49.04, 0.1674), (-70.03, -49.1, 0.1752), (0.6628, -49.1, 0.1752), (-70.03, -49.15, 0.184), (0.6628, -49.15, 0.184), (-70.03, -49.18, 0.1936), (0.6628, -49.18, 0.1936), (-70.03, -49.18, 0.2036), (0.6628, -49.18, 0.2036), (-70.03, -49.18, 0.2135), (0.6628, -49.18, 0.2135), (-70.03, -49.15, 0.2231), (0.6628, -49.15, 0.2231), (-70.03, -49.1, 0.232), (0.6628, -49.1, 0.232), (-70.03, -49.04, 0.2397), (0.6628, -49.04, 0.2397), (-70.03, -48.97, 0.2461), (0.6628, -48.97, 0.2461), (-70.03, -48.88, 0.2508), (0.6628, -48.88, 0.2508), (-70.03, -48.79, 0.2537), (0.6628, -48.79, 0.2537), (-70.03, -48.7, -0.4867), (0.6628, -48.7, -0.4867), (-70.03, -48.6, -0.4877), (0.6628, -48.6, -0.4877), (-70.03, -48.51, -0.4906), (0.6628, -48.51, -0.4906), (-70.03, -48.42, -0.4953), (0.6628, -48.42, -0.4953), (-70.03, -48.35, -0.5017), (0.6628, -48.35, -0.5017), (-70.03, -48.29, -0.5094), (0.6628, -48.29, -0.5094), (-70.03, -48.24, -0.5183), (0.6628, -48.24, -0.5183), (-70.03, -48.22, -0.5279), (0.6628, -48.22, -0.5279), (-70.03, -48.21, -0.5378), (0.6628, -48.21, -0.5378), (-70.03, -48.22, -0.5478), (0.6628, -48.22, -0.5478), (-70.03, -48.24, -0.5574), (0.6628, -48.24, -0.5574), (-70.03, -48.29, -0.5662), (0.6628, -48.29, -0.5662), (-70.03, -48.35, -0.574), (0.6628, -48.35, -0.574), (-70.03, -48.42, -0.5804), (0.6628, -48.42, -0.5804), (-70.03, -48.51, -0.5851), (0.6628, -48.51, -0.5851), (-70.03, -48.6, -0.588), (0.6628, -48.6, -0.588), (-70.03, -48.7, -0.589), (0.6628, -48.7, -0.589), (-70.03, -48.79, -0.588), (0.6628, -48.79, -0.588), (-70.03, -48.88, -0.5851), (0.6628, -48.88, -0.5851), (-70.03, -48.97, -0.5804), (0.6628, -48.97, -0.5804), (-70.03, -49.04, -0.574), (0.6628, -49.04, -0.574), (-70.03, -49.1, -0.5662), (0.6628, -49.1, -0.5662), (-70.03, -49.15, -0.5574), (0.6628, -49.15, -0.5574), (-70.03, -49.18, -0.5478), (0.6628, -49.18, -0.5478), (-70.03, -49.18, -0.5378), (0.6628, -49.18, -0.5378), (-70.03, -49.18, -0.5279), (0.6628, -49.18, -0.5279), (-70.03, -49.15, -0.5183), (0.6628, -49.15, -0.5183), (-70.03, -49.1, -0.5094), (0.6628, -49.1, -0.5094), (-70.03, -49.04, -0.5017), (0.6628, -49.04, -0.5017), (-70.03, -48.97, -0.4953), (0.6628, -48.97, -0.4953), (-70.03, -48.88, -0.4906), (0.6628, -48.88, -0.4906), (-70.03, -48.79, -0.4877), (0.6628, -48.79, -0.4877), (-70.03, 0.131, -0.4867), (0.6628, 0.131, -0.4867), (-70.03, 0.2264, -0.4877), (0.6628, 0.2264, -0.4877), (-70.03, 0.3182, -0.4906), (0.6628, 0.3182, -0.4906), (-70.03, 0.4028, -0.4953), (0.6628, 0.4028, -0.4953), (-70.03, 0.477, -0.5017), (0.6628, 0.477, -0.5017), (-70.03, 0.5378, -0.5094), (0.6628, 0.5378, -0.5094), (-70.03, 0.583, -0.5183), (0.6628, 0.583, -0.5183), (-70.03, 0.6109, -0.5279), (0.6628, 0.6109, -0.5279), (-70.03, 0.6203, -0.5378), (0.6628, 0.6203, -0.5378), (-70.03, 0.6109, -0.5478), (0.6628, 0.6109, -0.5478), (-70.03, 0.583, -0.5574), (0.6628, 0.583, -0.5574), (-70.03, 0.5378, -0.5662), (0.6628, 0.5378, -0.5662), (-70.03, 0.477, -0.574), (0.6628, 0.477, -0.574), (-70.03, 0.4028, -0.5804), (0.6628, 0.4028, -0.5804), (-70.03, 0.3182, -0.5851), (0.6628, 0.3182, -0.5851), (-70.03, 0.2264, -0.588), (0.6628, 0.2264, -0.588), (-70.03, 0.131, -0.589), (0.6628, 0.131, -0.589), (-70.03, 0.03553, -0.588), (0.6628, 0.03552, -0.588), (-70.03, -0.05627, -0.5851), (0.6628, -0.05627, -0.5851), (-70.03, -0.1409, -0.5804), (0.6628, -0.1409, -0.5804), (-70.03, -0.215, -0.574), (0.6628, -0.215, -0.574), (-70.03, -0.2759, -0.5662), (0.6628, -0.2759, -0.5662), (-70.03, -0.3211, -0.5574), (0.6628, -0.3211, -0.5574), (-70.03, -0.3489, -0.5478), (0.6628, -0.3489, -0.5478), (-70.03, -0.3583, -0.5378), (0.6628, -0.3583, -0.5378), (-70.03, -0.3489, -0.5279), (0.6628, -0.3489, -0.5279), (-70.03, -0.3211, -0.5183), (0.6628, -0.3211, -0.5183), (-70.03, -0.2759, -0.5094), (0.6628, -0.2759, -0.5094), (-70.03, -0.215, -0.5017), (0.6628, -0.215, -0.5017), (-70.03, -0.1409, -0.4953), (0.6628, -0.1409, -0.4953), (-70.03, -0.05626, -0.4906), (0.6628, -0.05627, -0.4906), (-70.03, 0.03553, -0.4877), (0.6628, 0.03552, -0.4877), (-70.03, 0.131, 0.2547), (0.6628, 0.131, 0.2547), (-70.03, 0.2264, 0.2537), (0.6628, 0.2264, 0.2537), (-70.03, 0.3182, 0.2508), (0.6628, 0.3182, 0.2508), (-70.03, 0.4028, 0.2461), (0.6628, 0.4028, 0.2461), (-70.03, 0.477, 0.2397), (0.6628, 0.477, 0.2397), (-70.03, 0.5378, 0.232), (0.6628, 0.5378, 0.232), (-70.03, 0.583, 0.2231), (0.6628, 0.583, 0.2231), (-70.03, 0.6109, 0.2135), (0.6628, 0.6109, 0.2135), (-70.03, 0.6203, 0.2036), (0.6628, 0.6203, 0.2036), (-70.03, 0.6109, 0.1936), (0.6628, 0.6109, 0.1936), (-70.03, 0.583, 0.184), (0.6628, 0.583, 0.184), (-70.03, 0.5378, 0.1752), (0.6628, 0.5378, 0.1752), (-70.03, 0.477, 0.1674), (0.6628, 0.477, 0.1674), (-70.03, 0.4028, 0.161), (0.6628, 0.4028, 0.161), (-70.03, 0.3182, 0.1563), (0.6628, 0.3182, 0.1563), (-70.03, 0.2264, 0.1534), (0.6628, 0.2264, 0.1534), (-70.03, 0.131, 0.1524), (0.6628, 0.131, 0.1524), (-70.03, 0.03553, 0.1534), (0.6628, 0.03552, 0.1534), (-70.03, -0.05627, 0.1563), (0.6628, -0.05627, 0.1563), (-70.03, -0.1409, 0.161), (0.6628, -0.1409, 0.161), (-70.03, -0.215, 0.1674), (0.6628, -0.215, 0.1674), (-70.03, -0.2759, 0.1752), (0.6628, -0.2759, 0.1752), (-70.03, -0.3211, 0.184), (0.6628, -0.3211, 0.184), (-70.03, -0.3489, 0.1936), (0.6628, -0.3489, 0.1936), (-70.03, -0.3583, 0.2036), (0.6628, -0.3583, 0.2036), (-70.03, -0.3489, 0.2135), (0.6628, -0.3489, 0.2135), (-70.03, -0.3211, 0.2231), (0.6628, -0.3211, 0.2231), (-70.03, -0.2759, 0.232), (0.6628, -0.2759, 0.232), (-70.03, -0.215, 0.2397), (0.6628, -0.215, 0.2397), (-70.03, -0.1409, 0.2461), (0.6628, -0.1409, 0.2461), (-70.03, -0.05626, 0.2508), (0.6628, -0.05627, 0.2508), (-70.03, 0.03553, 0.2537), (0.6628, 0.03552, 0.2537), (-70.03, 0.131, 0.908), (0.6628, 0.131, 0.908), (-70.03, 0.2264, 0.907), (0.6628, 0.2264, 0.907), (-70.03, 0.3182, 0.9041), (0.6628, 0.3182, 0.9041), (-70.03, 0.4028, 0.8994), (0.6628, 0.4028, 0.8994), (-70.03, 0.477, 0.893), (0.6628, 0.477, 0.893), (-70.03, 0.5378, 0.8853), (0.6628, 0.5378, 0.8853), (-70.03, 0.583, 0.8764), (0.6628, 0.583, 0.8764), (-70.03, 0.6109, 0.8668), (0.6628, 0.6109, 0.8668), (-70.03, 0.6203, 0.8569), (0.6628, 0.6203, 0.8569), (-70.03, 0.6109, 0.8469), (0.6628, 0.6109, 0.8469), (-70.03, 0.583, 0.8373), (0.6628, 0.583, 0.8373), (-70.03, 0.5378, 0.8285), (0.6628, 0.5378, 0.8285), (-70.03, 0.477, 0.8207), (0.6628, 0.477, 0.8207), (-70.03, 0.4028, 0.8143), (0.6628, 0.4028, 0.8143), (-70.03, 0.3182, 0.8096), (0.6628, 0.3182, 0.8096), (-70.03, 0.2264, 0.8067), (0.6628, 0.2264, 0.8067), (-70.03, 0.131, 0.8057), (0.6628, 0.131, 0.8057), (-70.03, 0.03553, 0.8067), (0.6628, 0.03552, 0.8067), (-70.03, -0.05627, 0.8096), (0.6628, -0.05627, 0.8096), (-70.03, -0.1409, 0.8143), (0.6628, -0.1409, 0.8143), (-70.03, -0.215, 0.8207), (0.6628, -0.215, 0.8207), (-70.03, -0.2759, 0.8285), (0.6628, -0.2759, 0.8285), (-70.03, -0.3211, 0.8373), (0.6628, -0.3211, 0.8373), (-70.03, -0.3489, 0.8469), (0.6628, -0.3489, 0.8469), (-70.03, -0.3583, 0.8569), (0.6628, -0.3583, 0.8569), (-70.03, -0.3489, 0.8668), (0.6628, -0.3489, 0.8668), (-70.03, -0.3211, 0.8764), (0.6628, -0.3211, 0.8764), (-70.03, -0.2759, 0.8853), (0.6628, -0.2759, 0.8853), (-70.03, -0.215, 0.893), (0.6628, -0.215, 0.893), (-70.03, -0.1409, 0.8994), (0.6628, -0.1409, 0.8994), (-70.03, -0.05626, 0.9041), (0.6628, -0.05627, 0.9041), (-70.03, 0.03553, 0.907), (0.6628, 0.03552, 0.907), (0.0, -47.66, -1.0), (0.0, -47.66, 1.0), (0.1951, -47.68, -1.0), (0.1951, -47.68, 1.0), (0.3827, -47.73, -1.0), (0.3827, -47.73, 1.0), (0.5556, -47.83, -1.0), (0.5556, -47.83, 1.0), (0.7071, -47.95, -1.0), (0.7071, -47.95, 1.0), (0.8315, -48.1, -1.0), (0.8315, -48.1, 1.0), (0.9239, -48.27, -1.0), (0.9239, -48.27, 1.0), (0.9808, -48.46, -1.0), (0.9808, -48.46, 1.0), (1.0, -48.66, -1.0), (1.0, -48.66, 1.0), (0.9808, -48.85, -1.0), (0.9808, -48.85, 1.0), (0.9239, -49.04, -1.0), (0.9239, -49.04, 1.0), (0.8315, -49.21, -1.0), (0.8315, -49.21, 1.0), (0.7071, -49.36, -1.0), (0.7071, -49.36, 1.0), (0.5556, -49.49, -1.0), (0.5556, -49.49, 1.0), (0.3827, -49.58, -1.0), (0.3827, -49.58, 1.0), (0.1951, -49.64, -1.0), (0.1951, -49.64, 1.0), (-3.258e-07, -49.66, -1.0), (-3.258e-07, -49.66, 1.0), (-0.1951, -49.64, -1.0), (-0.1951, -49.64, 1.0), (-0.3827, -49.58, -1.0), (-0.3827, -49.58, 1.0), (-0.5556, -49.49, -1.0), (-0.5556, -49.49, 1.0), (-0.7071, -49.36, -1.0), (-0.7071, -49.36, 1.0), (-0.8315, -49.21, -1.0), (-0.8315, -49.21, 1.0), (-0.9239, -49.04, -1.0), (-0.9239, -49.04, 1.0), (-0.9808, -48.85, -1.0), (-0.9808, -48.85, 1.0), (-1.0, -48.66, -1.0), (-1.0, -48.66, 1.0), (-0.9808, -48.46, -1.0), (-0.9808, -48.46, 1.0), (-0.9239, -48.27, -1.0), (-0.9239, -48.27, 1.0), (-0.8315, -48.1, -1.0), (-0.8315, -48.1, 1.0), (-0.7071, -47.95, -1.0), (-0.7071, -47.95, 1.0), (-0.5556, -47.83, -1.0), (-0.5556, -47.83, 1.0), (-0.3827, -47.73, -1.0), (-0.3827, -47.73, 1.0), (-0.1951, -47.68, -1.0), (-0.1951, -47.68, 1.0), (0.0, 1.0, -1.0), (0.0, 1.0, 1.0), (0.1951, 0.9808, -1.0), (0.1951, 0.9808, 1.0), (0.3827, 0.9239, -1.0), (0.3827, 0.9239, 1.0), (0.5556, 0.8315, -1.0), (0.5556, 0.8315, 1.0), (0.7071, 0.7071, -1.0), (0.7071, 0.7071, 1.0), (0.8315, 0.5556, -1.0), (0.8315, 0.5556, 1.0), (0.9239, 0.3827, -1.0), (0.9239, 0.3827, 1.0), (0.9808, 0.1951, -1.0), (0.9808, 0.1951, 1.0), (1.0, 7.55e-08, -1.0), (1.0, 7.55e-08, 1.0), (0.9808, -0.1951, -1.0), (0.9808, -0.1951, 1.0), (0.9239, -0.3827, -1.0), (0.9239, -0.3827, 1.0), (0.8315, -0.5556, -1.0), (0.8315, -0.5556, 1.0), (0.7071, -0.7071, -1.0), (0.7071, -0.7071, 1.0), (0.5556, -0.8315, -1.0), (0.5556, -0.8315, 1.0), (0.3827, -0.9239, -1.0), (0.3827, -0.9239, 1.0), (0.1951, -0.9808, -1.0), (0.1951, -0.9808, 1.0), (-3.258e-07, -1.0, -1.0), (-3.258e-07, -1.0, 1.0), (-0.1951, -0.9808, -1.0), (-0.1951, -0.9808, 1.0), (-0.3827, -0.9239, -1.0), (-0.3827, -0.9239, 1.0), (-0.5556, -0.8315, -1.0), (-0.5556, -0.8315, 1.0), (-0.7071, -0.7071, -1.0), (-0.7071, -0.7071, 1.0), (-0.8315, -0.5556, -1.0), (-0.8315, -0.5556, 1.0), (-0.9239, -0.3827, -1.0), (-0.9239, -0.3827, 1.0), (-0.9808, -0.1951, -1.0), (-0.9808, -0.1951, 1.0), (-1.0, 9.656e-07, -1.0), (-1.0, 9.656e-07, 1.0), (-0.9808, 0.1951, -1.0), (-0.9808, 0.1951, 1.0), (-0.9239, 0.3827, -1.0), (-0.9239, 0.3827, 1.0), (-0.8315, 0.5556, -1.0), (-0.8315, 0.5556, 1.0), (-0.7071, 0.7071, -1.0), (-0.7071, 0.7071, 1.0), (-0.5556, 0.8315, -1.0), (-0.5556, 0.8315, 1.0), (-0.3827, 0.9239, -1.0), (-0.3827, 0.9239, 1.0), (-0.1951, 0.9808, -1.0), (-0.1951, 0.9808, 1.0), (-70.67, 1.0, -1.0), (-70.67, 1.0, 1.0), (-70.48, 0.9808, -1.0), (-70.48, 0.9808, 1.0), (-70.29, 0.9239, -1.0), (-70.29, 0.9239, 1.0), (-70.12, 0.8315, -1.0), (-70.12, 0.8315, 1.0), (-69.97, 0.7071, -1.0), (-69.97, 0.7071, 1.0), (-69.84, 0.5556, -1.0), (-69.84, 0.5556, 1.0), (-69.75, 0.3827, -1.0), (-69.75, 0.3827, 1.0), (-69.69, 0.1951, -1.0), (-69.69, 0.1951, 1.0), (-69.67, 7.55e-08, -1.0), (-69.67, 7.55e-08, 1.0), (-69.69, -0.1951, -1.0), (-69.69, -0.1951, 1.0), (-69.75, -0.3827, -1.0), (-69.75, -0.3827, 1.0), (-69.84, -0.5556, -1.0), (-69.84, -0.5556, 1.0), (-69.97, -0.7071, -1.0), (-69.97, -0.7071, 1.0), (-70.12, -0.8315, -1.0), (-70.12, -0.8315, 1.0), (-70.29, -0.9239, -1.0), (-70.29, -0.9239, 1.0), (-70.48, -0.9808, -1.0), (-70.48, -0.9808, 1.0), (-70.67, -1.0, -1.0), (-70.67, -1.0, 1.0), (-70.87, -0.9808, -1.0), (-70.87, -0.9808, 1.0), (-71.06, -0.9239, -1.0), (-71.06, -0.9239, 1.0), (-71.23, -0.8315, -1.0), (-71.23, -0.8315, 1.0), (-71.38, -0.7071, -1.0), (-71.38, -0.7071, 1.0), (-71.5, -0.5556, -1.0), (-71.5, -0.5556, 1.0), (-71.6, -0.3827, -1.0), (-71.6, -0.3827, 1.0), (-71.65, -0.1951, -1.0), (-71.65, -0.1951, 1.0), (-71.67, 9.656e-07, -1.0), (-71.67, 9.656e-07, 1.0), (-71.65, 0.1951, -1.0), (-71.65, 0.1951, 1.0), (-71.6, 0.3827, -1.0), (-71.6, 0.3827, 1.0), (-71.5, 0.5556, -1.0), (-71.5, 0.5556, 1.0), (-71.38, 0.7071, -1.0), (-71.38, 0.7071, 1.0), (-71.23, 0.8315, -1.0), (-71.23, 0.8315, 1.0), (-71.06, 0.9239, -1.0), (-71.06, 0.9239, 1.0), (-70.87, 0.9808, -1.0), (-70.87, 0.9808, 1.0), (-70.67, -47.66, -1.0), (-70.67, -47.66, 1.0), (-70.48, -47.68, -1.0), (-70.48, -47.68, 1.0), (-70.29, -47.73, -1.0), (-70.29, -47.73, 1.0), (-70.12, -47.83, -1.0), (-70.12, -47.83, 1.0), (-69.97, -47.95, -1.0), (-69.97, -47.95, 1.0), (-69.84, -48.1, -1.0), (-69.84, -48.1, 1.0), (-69.75, -48.27, -1.0), (-69.75, -48.27, 1.0), (-69.69, -48.46, -1.0), (-69.69, -48.46, 1.0), (-69.67, -48.66, -1.0), (-69.67, -48.66, 1.0), (-69.69, -48.85, -1.0), (-69.69, -48.85, 1.0), (-69.75, -49.04, -1.0), (-69.75, -49.04, 1.0), (-69.84, -49.21, -1.0), (-69.84, -49.21, 1.0), (-69.97, -49.36, -1.0), (-69.97, -49.36, 1.0), (-70.12, -49.49, -1.0), (-70.12, -49.49, 1.0), (-70.29, -49.58, -1.0), (-70.29, -49.58, 1.0), (-70.48, -49.64, -1.0), (-70.48, -49.64, 1.0), (-70.67, -49.66, -1.0), (-70.67, -49.66, 1.0), (-70.87, -49.64, -1.0), (-70.87, -49.64, 1.0), (-71.06, -49.58, -1.0), (-71.06, -49.58, 1.0), (-71.23, -49.49, -1.0), (-71.23, -49.49, 1.0), (-71.38, -49.36, -1.0), (-71.38, -49.36, 1.0), (-71.5, -49.21, -1.0), (-71.5, -49.21, 1.0), (-71.6, -49.04, -1.0), (-71.6, -49.04, 1.0), (-71.65, -48.85, -1.0), (-71.65, -48.85, 1.0), (-71.67, -48.66, -1.0), (-71.67, -48.66, 1.0), (-71.65, -48.46, -1.0), (-71.65, -48.46, 1.0), (-71.6, -48.27, -1.0), (-71.6, -48.27, 1.0), (-71.5, -48.1, -1.0), (-71.5, -48.1, 1.0), (-71.38, -47.95, -1.0), (-71.38, -47.95, 1.0), (-71.23, -47.83, -1.0), (-71.23, -47.83, 1.0), (-71.06, -47.73, -1.0), (-71.06, -47.73, 1.0), (-70.87, -47.68, -1.0), (-70.87, -47.68, 1.0)], [], [(0, 1, 3, 2), (2, 3, 5, 4), (4, 5, 7, 6), (6, 7, 9, 8), (8, 9, 11, 10), (10, 11, 13, 12), (12, 13, 15, 14), (14, 15, 17, 16), (16, 17, 19, 18), (18, 19, 21, 20), (20, 21, 23, 22), (22, 23, 25, 24), (24, 25, 27, 26), (26, 27, 29, 28), (28, 29, 31, 30), (30, 31, 33, 32), (32, 33, 35, 34), (34, 35, 37, 36), (36, 37, 39, 38), (38, 39, 41, 40), (40, 41, 43, 42), (42, 43, 45, 44), (44, 45, 47, 46), (46, 47, 49, 48), (48, 49, 51, 50), (50, 51, 53, 52), (52, 53, 55, 54), (54, 55, 57, 56), (56, 57, 59, 58), (58, 59, 61, 60), (3, 1, 63, 61, 59, 57, 55, 53, 51, 49, 47, 45, 43, 41, 39, 37, 35, 33, 31, 29, 27, 25, 23, 21, 19, 17, 15, 13, 11, 9, 7, 5), (60, 61, 63, 62), (62, 63, 1, 0), (0, 2, 4, 6, 8, 10, 12, 14, 16, 18, 20, 22, 24, 26, 28, 30, 32, 34, 36, 38, 40, 42, 44, 46, 48, 50, 52, 54, 56, 58, 60, 62), (64, 65, 67, 66), (66, 67, 69, 68), (68, 69, 71, 70), (70, 71, 73, 72), (72, 73, 75, 74), (74, 75, 77, 76), (76, 77, 79, 78), (78, 79, 81, 80), (80, 81, 83, 82), (82, 83, 85, 84), (84, 85, 87, 86), (86, 87, 89, 88), (88, 89, 91, 90), (90, 91, 93, 92), (92, 93, 95, 94), (94, 95, 97, 96), (96, 97, 99, 98), (98, 99, 101, 100), (100, 101, 103, 102), (102, 103, 105, 104), (104, 105, 107, 106), (106, 107, 109, 108), (108, 109, 111, 110), (110, 111, 113, 112), (112, 113, 115, 114), (114, 115, 117, 116), (116, 117, 119, 118), (118, 119, 121, 120), (120, 121, 123, 122), (122, 123, 125, 124), (67, 65, 127, 125, 123, 121, 119, 117, 115, 113, 111, 109, 107, 105, 103, 101, 99, 97, 95, 93, 91, 89, 87, 85, 83, 81, 79, 77, 75, 73, 71, 69), (124, 125, 127, 126), (126, 127, 65, 64), (64, 66, 68, 70, 72, 74, 76, 78, 80, 82, 84, 86, 88, 90, 92, 94, 96, 98, 100, 102, 104, 106, 108, 110, 112, 114, 116, 118, 120, 122, 124, 126), (128, 129, 131, 130), (130, 131, 133, 132), (132, 133, 135, 134), (134, 135, 137, 136), (136, 137, 139, 138), (138, 139, 141, 140), (140, 141, 143, 142), (142, 143, 145, 144), (144, 145, 147, 146), (146, 147, 149, 148), (148, 149, 151, 150), (150, 151, 153, 152), (152, 153, 155, 154), (154, 155, 157, 156), (156, 157, 159, 158), (158, 159, 161, 160), (160, 161, 163, 162), (162, 163, 165, 164), (164, 165, 167, 166), (166, 167, 169, 168), (168, 169, 171, 170), (170, 171, 173, 172), (172, 173, 175, 174), (174, 175, 177, 176), (176, 177, 179, 178), (178, 179, 181, 180), (180, 181, 183, 182), (182, 183, 185, 184), (184, 185, 187, 186), (186, 187, 189, 188), (131, 129, 191, 189, 187, 185, 183, 181, 179, 177, 175, 173, 171, 169, 167, 165, 163, 161, 159, 157, 155, 153, 151, 149, 147, 145, 143, 141, 139, 137, 135, 133), (188, 189, 191, 190), (190, 191, 129, 128), (128, 130, 132, 134, 136, 138, 140, 142, 144, 146, 148, 150, 152, 154, 156, 158, 160, 162, 164, 166, 168, 170, 172, 174, 176, 178, 180, 182, 184, 186, 188, 190), (192, 193, 195, 194), (194, 195, 197, 196), (196, 197, 199, 198), (198, 199, 201, 200), (200, 201, 203, 202), (202, 203, 205, 204), (204, 205, 207, 206), (206, 207, 209, 208), (208, 209, 211, 210), (210, 211, 213, 212), (212, 213, 215, 214), (214, 215, 217, 216), (216, 217, 219, 218), (218, 219, 221, 220), (220, 221, 223, 222), (222, 223, 225, 224), (224, 225, 227, 226), (226, 227, 229, 228), (228, 229, 231, 230), (230, 231, 233, 232), (232, 233, 235, 234), (234, 235, 237, 236), (236, 237, 239, 238), (238, 239, 241, 240), (240, 241, 243, 242), (242, 243, 245, 244), (244, 245, 247, 246), (246, 247, 249, 248), (248, 249, 251, 250), (250, 251, 253, 252), (195, 193, 255, 253, 251, 249, 247, 245, 243, 241, 239, 237, 235, 233, 231, 229, 227, 225, 223, 221, 219, 217, 215, 213, 211, 209, 207, 205, 203, 201, 199, 197), (252, 253, 255, 254), (254, 255, 193, 192), (192, 194, 196, 198, 200, 202, 204, 206, 208, 210, 212, 214, 216, 218, 220, 222, 224, 226, 228, 230, 232, 234, 236, 238, 240, 242, 244, 246, 248, 250, 252, 254), (256, 257, 259, 258), (258, 259, 261, 260), (260, 261, 263, 262), (262, 263, 265, 264), (264, 265, 267, 266), (266, 267, 269, 268), (268, 269, 271, 270), (270, 271, 273, 272), (272, 273, 275, 274), (274, 275, 277, 276), (276, 277, 279, 278), (278, 279, 281, 280), (280, 281, 283, 282), (282, 283, 285, 284), (284, 285, 287, 286), (286, 287, 289, 288), (288, 289, 291, 290), (290, 291, 293, 292), (292, 293, 295, 294), (294, 295, 297, 296), (296, 297, 299, 298), (298, 299, 301, 300), (300, 301, 303, 302), (302, 303, 305, 304), (304, 305, 307, 306), (306, 307, 309, 308), (308, 309, 311, 310), (310, 311, 313, 312), (312, 313, 315, 314), (314, 315, 317, 316), (259, 257, 319, 317, 315, 313, 311, 309, 307, 305, 303, 301, 299, 297, 295, 293, 291, 289, 287, 285, 283, 281, 279, 277, 275, 273, 271, 269, 267, 265, 263, 261), (316, 317, 319, 318), (318, 319, 257, 256), (256, 258, 260, 262, 264, 266, 268, 270, 272, 274, 276, 278, 280, 282, 284, 286, 288, 290, 292, 294, 296, 298, 300, 302, 304, 306, 308, 310, 312, 314, 316, 318), (320, 321, 323, 322), (322, 323, 325, 324), (324, 325, 327, 326), (326, 327, 329, 328), (328, 329, 331, 330), (330, 331, 333, 332), (332, 333, 335, 334), (334, 335, 337, 336), (336, 337, 339, 338), (338, 339, 341, 340), (340, 341, 343, 342), (342, 343, 345, 344), (344, 345, 347, 346), (346, 347, 349, 348), (348, 349, 351, 350), (350, 351, 353, 352), (352, 353, 355, 354), (354, 355, 357, 356), (356, 357, 359, 358), (358, 359, 361, 360), (360, 361, 363, 362), (362, 363, 365, 364), (364, 365, 367, 366), (366, 367, 369, 368), (368, 369, 371, 370), (370, 371, 373, 372), (372, 373, 375, 374), (374, 375, 377, 376), (376, 377, 379, 378), (378, 379, 381, 380), (323, 321, 383, 381, 379, 377, 375, 373, 371, 369, 367, 365, 363, 361, 359, 357, 355, 353, 351, 349, 347, 345, 343, 341, 339, 337, 335, 333, 331, 329, 327, 325), (380, 381, 383, 382), (382, 383, 321, 320), (320, 322, 324, 326, 328, 330, 332, 334, 336, 338, 340, 342, 344, 346, 348, 350, 352, 354, 356, 358, 360, 362, 364, 366, 368, 370, 372, 374, 376, 378, 380, 382), (384, 385, 387, 386), (386, 387, 389, 388), (388, 389, 391, 390), (390, 391, 393, 392), (392, 393, 395, 394), (394, 395, 397, 396), (396, 397, 399, 398), (398, 399, 401, 400), (400, 401, 403, 402), (402, 403, 405, 404), (404, 405, 407, 406), (406, 407, 409, 408), (408, 409, 411, 410), (410, 411, 413, 412), (412, 413, 415, 414), (414, 415, 417, 416), (416, 417, 419, 418), (418, 419, 421, 420), (420, 421, 423, 422), (422, 423, 425, 424), (424, 425, 427, 426), (426, 427, 429, 428), (428, 429, 431, 430), (430, 431, 433, 432), (432, 433, 435, 434), (434, 435, 437, 436), (436, 437, 439, 438), (438, 439, 441, 440), (440, 441, 443, 442), (442, 443, 445, 444), (387, 385, 447, 445, 443, 441, 439, 437, 435, 433, 431, 429, 427, 425, 423, 421, 419, 417, 415, 413, 411, 409, 407, 405, 403, 401, 399, 397, 395, 393, 391, 389), (444, 445, 447, 446), (446, 447, 385, 384), (384, 386, 388, 390, 392, 394, 396, 398, 400, 402, 404, 406, 408, 410, 412, 414, 416, 418, 420, 422, 424, 426, 428, 430, 432, 434, 436, 438, 440, 442, 444, 446), (448, 449, 451, 450), (450, 451, 453, 452), (452, 453, 455, 454), (454, 455, 457, 456), (456, 457, 459, 458), (458, 459, 461, 460), (460, 461, 463, 462), (462, 463, 465, 464), (464, 465, 467, 466), (466, 467, 469, 468), (468, 469, 471, 470), (470, 471, 473, 472), (472, 473, 475, 474), (474, 475, 477, 476), (476, 477, 479, 478), (478, 479, 481, 480), (480, 481, 483, 482), (482, 483, 485, 484), (484, 485, 487, 486), (486, 487, 489, 488), (488, 489, 491, 490), (490, 491, 493, 492), (492, 493, 495, 494), (494, 495, 497, 496), (496, 497, 499, 498), (498, 499, 501, 500), (500, 501, 503, 502), (502, 503, 505, 504), (504, 505, 507, 506), (506, 507, 509, 508), (451, 449, 511, 509, 507, 505, 503, 501, 499, 497, 495, 493, 491, 489, 487, 485, 483, 481, 479, 477, 475, 473, 471, 469, 467, 465, 463, 461, 459, 457, 455, 453), (508, 509, 511, 510), (510, 511, 449, 448), (448, 450, 452, 454, 456, 458, 460, 462, 464, 466, 468, 470, 472, 474, 476, 478, 480, 482, 484, 486, 488, 490, 492, 494, 496, 498, 500, 502, 504, 506, 508, 510), (512, 513, 515, 514), (514, 515, 517, 516), (516, 517, 519, 518), (518, 519, 521, 520), (520, 521, 523, 522), (522, 523, 525, 524), (524, 525, 527, 526), (526, 527, 529, 528), (528, 529, 531, 530), (530, 531, 533, 532), (532, 533, 535, 534), (534, 535, 537, 536), (536, 537, 539, 538), (538, 539, 541, 540), (540, 541, 543, 542), (542, 543, 545, 544), (544, 545, 547, 546), (546, 547, 549, 548), (548, 549, 551, 550), (550, 551, 553, 552), (552, 553, 555, 554), (554, 555, 557, 556), (556, 557, 559, 558), (558, 559, 561, 560), (560, 561, 563, 562), (562, 563, 565, 564), (564, 565, 567, 566), (566, 567, 569, 568), (568, 569, 571, 570), (570, 571, 573, 572), (515, 513, 575, 573, 571, 569, 567, 565, 563, 561, 559, 557, 555, 553, 551, 549, 547, 545, 543, 541, 539, 537, 535, 533, 531, 529, 527, 525, 523, 521, 519, 517), (572, 573, 575, 574), (574, 575, 513, 512), (512, 514, 516, 518, 520, 522, 524, 526, 528, 530, 532, 534, 536, 538, 540, 542, 544, 546, 548, 550, 552, 554, 556, 558, 560, 562, 564, 566, 568, 570, 572, 574), (576, 577, 579, 578), (578, 579, 581, 580), (580, 581, 583, 582), (582, 583, 585, 584), (584, 585, 587, 586), (586, 587, 589, 588), (588, 589, 591, 590), (590, 591, 593, 592), (592, 593, 595, 594), (594, 595, 597, 596), (596, 597, 599, 598), (598, 599, 601, 600), (600, 601, 603, 602), (602, 603, 605, 604), (604, 605, 607, 606), (606, 607, 609, 608), (608, 609, 611, 610), (610, 611, 613, 612), (612, 613, 615, 614), (614, 615, 617, 616), (616, 617, 619, 618), (618, 619, 621, 620), (620, 621, 623, 622), (622, 623, 625, 624), (624, 625, 627, 626), (626, 627, 629, 628), (628, 629, 631, 630), (630, 631, 633, 632), (632, 633, 635, 634), (634, 635, 637, 636), (579, 577, 639, 637, 635, 633, 631, 629, 627, 625, 623, 621, 619, 617, 615, 613, 611, 609, 607, 605, 603, 601, 599, 597, 595, 593, 591, 589, 587, 585, 583, 581), (636, 637, 639, 638), (638, 639, 577, 576), (576, 578, 580, 582, 584, 586, 588, 590, 592, 594, 596, 598, 600, 602, 604, 606, 608, 610, 612, 614, 616, 618, 620, 622, 624, 626, 628, 630, 632, 634, 636, 638), (640, 641, 643, 642), (642, 643, 645, 644), (644, 645, 647, 646), (646, 647, 649, 648), (648, 649, 651, 650), (650, 651, 653, 652), (652, 653, 655, 654), (654, 655, 657, 656), (656, 657, 659, 658), (658, 659, 661, 660), (660, 661, 663, 662), (662, 663, 665, 664), (664, 665, 667, 666), (666, 667, 669, 668), (668, 669, 671, 670), (670, 671, 673, 672), (672, 673, 675, 674), (674, 675, 677, 676), (676, 677, 679, 678), (678, 679, 681, 680), (680, 681, 683, 682), (682, 683, 685, 684), (684, 685, 687, 686), (686, 687, 689, 688), (688, 689, 691, 690), (690, 691, 693, 692), (692, 693, 695, 694), (694, 695, 697, 696), (696, 697, 699, 698), (698, 699, 701, 700), (643, 641, 703, 701, 699, 697, 695, 693, 691, 689, 687, 685, 683, 681, 679, 677, 675, 673, 671, 669, 667, 665, 663, 661, 659, 657, 655, 653, 651, 649, 647, 645), (700, 701, 703, 702), (702, 703, 641, 640), (640, 642, 644, 646, 648, 650, 652, 654, 656, 658, 660, 662, 664, 666, 668, 670, 672, 674, 676, 678, 680, 682, 684, 686, 688, 690, 692, 694, 696, 698, 700, 702), (704, 705, 707, 706), (706, 707, 709, 708), (708, 709, 711, 710), (710, 711, 713, 712), (712, 713, 715, 714), (714, 715, 717, 716), (716, 717, 719, 718), (718, 719, 721, 720), (720, 721, 723, 722), (722, 723, 725, 724), (724, 725, 727, 726), (726, 727, 729, 728), (728, 729, 731, 730), (730, 731, 733, 732), (732, 733, 735, 734), (734, 735, 737, 736), (736, 737, 739, 738), (738, 739, 741, 740), (740, 741, 743, 742), (742, 743, 745, 744), (744, 745, 747, 746), (746, 747, 749, 748), (748, 749, 751, 750), (750, 751, 753, 752), (752, 753, 755, 754), (754, 755, 757, 756), (756, 757, 759, 758), (758, 759, 761, 760), (760, 761, 763, 762), (762, 763, 765, 764), (707, 705, 767, 765, 763, 761, 759, 757, 755, 753, 751, 749, 747, 745, 743, 741, 739, 737, 735, 733, 731, 729, 727, 725, 723, 721, 719, 717, 715, 713, 711, 709), (764, 765, 767, 766), (766, 767, 705, 704), (704, 706, 708, 710, 712, 714, 716, 718, 720, 722, 724, 726, 728, 730, 732, 734, 736, 738, 740, 742, 744, 746, 748, 750, 752, 754, 756, 758, 760, 762, 764, 766), (768, 769, 771, 770), (770, 771, 773, 772), (772, 773, 775, 774), (774, 775, 777, 776), (776, 777, 779, 778), (778, 779, 781, 780), (780, 781, 783, 782), (782, 783, 785, 784), (784, 785, 787, 786), (786, 787, 789, 788), (788, 789, 791, 790), (790, 791, 793, 792), (792, 793, 795, 794), (794, 795, 797, 796), (796, 797, 799, 798), (798, 799, 801, 800), (800, 801, 803, 802), (802, 803, 805, 804), (804, 805, 807, 806), (806, 807, 809, 808), (808, 809, 811, 810), (810, 811, 813, 812), (812, 813, 815, 814), (814, 815, 817, 816), (816, 817, 819, 818), (818, 819, 821, 820), (820, 821, 823, 822), (822, 823, 825, 824), (824, 825, 827, 826), (826, 827, 829, 828), (771, 769, 831, 829, 827, 825, 823, 821, 819, 817, 815, 813, 811, 809, 807, 805, 803, 801, 799, 797, 795, 793, 791, 789, 787, 785, 783, 781, 779, 777, 775, 773), (828, 829, 831, 830), (830, 831, 769, 768), (768, 770, 772, 774, 776, 778, 780, 782, 784, 786, 788, 790, 792, 794, 796, 798, 800, 802, 804, 806, 808, 810, 812, 814, 816, 818, 820, 822, 824, 826, 828, 830), (832, 833, 835, 834), (834, 835, 837, 836), (836, 837, 839, 838), (838, 839, 841, 840), (840, 841, 843, 842), (842, 843, 845, 844), (844, 845, 847, 846), (846, 847, 849, 848), (848, 849, 851, 850), (850, 851, 853, 852), (852, 853, 855, 854), (854, 855, 857, 856), (856, 857, 859, 858), (858, 859, 861, 860), (860, 861, 863, 862), (862, 863, 865, 864), (864, 865, 867, 866), (866, 867, 869, 868), (868, 869, 871, 870), (870, 871, 873, 872), (872, 873, 875, 874), (874, 875, 877, 876), (876, 877, 879, 878), (878, 879, 881, 880), (880, 881, 883, 882), (882, 883, 885, 884), (884, 885, 887, 886), (886, 887, 889, 888), (888, 889, 891, 890), (890, 891, 893, 892), (835, 833, 895, 893, 891, 889, 887, 885, 883, 881, 879, 877, 875, 873, 871, 869, 867, 865, 863, 861, 859, 857, 855, 853, 851, 849, 847, 845, 843, 841, 839, 837), (892, 893, 895, 894), (894, 895, 833, 832), (832, 834, 836, 838, 840, 842, 844, 846, 848, 850, 852, 854, 856, 858, 860, 862, 864, 866, 868, 870, 872, 874, 876, 878, 880, 882, 884, 886, 888, 890, 892, 894), (896, 897, 899, 898), (898, 899, 901, 900), (900, 901, 903, 902), (902, 903, 905, 904), (904, 905, 907, 906), (906, 907, 909, 908), (908, 909, 911, 910), (910, 911, 913, 912), (912, 913, 915, 914), (914, 915, 917, 916), (916, 917, 919, 918), (918, 919, 921, 920), (920, 921, 923, 922), (922, 923, 925, 924), (924, 925, 927, 926), (926, 927, 929, 928), (928, 929, 931, 930), (930, 931, 933, 932), (932, 933, 935, 934), (934, 935, 937, 936), (936, 937, 939, 938), (938, 939, 941, 940), (940, 941, 943, 942), (942, 943, 945, 944), (944, 945, 947, 946), (946, 947, 949, 948), (948, 949, 951, 950), (950, 951, 953, 952), (952, 953, 955, 954), (954, 955, 957, 956), (899, 897, 959, 957, 955, 953, 951, 949, 947, 945, 943, 941, 939, 937, 935, 933, 931, 929, 927, 925, 923, 921, 919, 917, 915, 913, 911, 909, 907, 905, 903, 901), (956, 957, 959, 958), (958, 959, 897, 896), (896, 898, 900, 902, 904, 906, 908, 910, 912, 914, 916, 918, 920, 922, 924, 926, 928, 930, 932, 934, 936, 938, 940, 942, 944, 946, 948, 950, 952, 954, 956, 958), (960, 961, 963, 962), (962, 963, 965, 964), (964, 965, 967, 966), (966, 967, 969, 968), (968, 969, 971, 970), (970, 971, 973, 972), (972, 973, 975, 974), (974, 975, 977, 976), (976, 977, 979, 978), (978, 979, 981, 980), (980, 981, 983, 982), (982, 983, 985, 984), (984, 985, 987, 986), (986, 987, 989, 988), (988, 989, 991, 990), (990, 991, 993, 992), (992, 993, 995, 994), (994, 995, 997, 996), (996, 997, 999, 998), (998, 999, 1001, 1000), (1000, 1001, 1003, 1002), (1002, 1003, 1005, 1004), (1004, 1005, 1007, 1006), (1006, 1007, 1009, 1008), (1008, 1009, 1011, 1010), (1010, 1011, 1013, 1012), (1012, 1013, 1015, 1014), (1014, 1015, 1017, 1016), (1016, 1017, 1019, 1018), (1018, 1019, 1021, 1020), (963, 961, 1023, 1021, 1019, 1017, 1015, 1013, 1011, 1009, 1007, 1005, 1003, 1001, 999, 997, 995, 993, 991, 989, 987, 985, 983, 981, 979, 977, 975, 973, 971, 969, 967, 965), (1020, 1021, 1023, 1022), (1022, 1023, 961, 960), (960, 962, 964, 966, 968, 970, 972, 974, 976, 978, 980, 982, 984, 986, 988, 990, 992, 994, 996, 998, 1000, 1002, 1004, 1006, 1008, 1010, 1012, 1014, 1016, 1018, 1020, 1022)])
me_cylinder_002.materials.append(mat_don_t_cross)
me_cylinder_002.use_remesh_preserve_volume = False
me_cylinder_002.use_remesh_preserve_attributes = False
me_cylinder_002.use_mirror_vertex_groups = False
me_cylinder_002.update()
me_plane = bpy.data.meshes.new('Plane')
me_plane.from_pydata([(-1.0, -1.0, 0.0), (1.0, -1.0, 0.0), (-1.0, 1.0, 0.0), (1.0, 1.0, 0.0), (-1.0, 1.0, 0.288), (-1.0, -1.0, 0.288), (1.0, -1.0, 0.288), (1.0, 1.0, 0.288), (-1.0, 1.0, 0.04799), (-1.0, 1.0, 0.09599), (-1.0, 1.0, 0.144), (-1.0, 1.0, 0.192), (-1.0, 1.0, 0.24), (1.0, 1.0, 0.24), (1.0, 1.0, 0.192), (1.0, 1.0, 0.144), (1.0, 1.0, 0.09599), (1.0, 1.0, 0.04799), (1.0, -1.0, 0.04799), (1.0, -1.0, 0.09599), (1.0, -1.0, 0.144), (1.0, -1.0, 0.192), (1.0, -1.0, 0.24), (-1.0, -1.0, 0.24), (-1.0, -1.0, 0.192), (-1.0, -1.0, 0.144), (-1.0, -1.0, 0.09599), (-1.0, -1.0, 0.04799), (-1.0, 0.3333, 0.0), (-1.0, -0.3333, 0.0), (1.0, -0.3333, 0.0), (1.0, 0.3333, 0.0), (-1.0, 0.3333, 0.288), (-1.0, -0.3333, 0.288), (1.0, -0.3333, 0.288), (1.0, 0.3333, 0.288), (-1.0, -0.3333, 0.04799), (-1.0, 0.3333, 0.04799), (-1.0, -0.3333, 0.09599), (-1.0, 0.3333, 0.09599), (-1.0, -0.3333, 0.144), (-1.0, 0.3333, 0.144), (-1.0, -0.3333, 0.192), (-1.0, 0.3333, 0.192), (-1.0, -0.3333, 0.24), (-1.0, 0.3333, 0.24), (1.0, 0.3333, 0.04799), (1.0, -0.3333, 0.04799), (1.0, 0.3333, 0.09599), (1.0, -0.3333, 0.09599), (1.0, 0.3333, 0.144), (1.0, -0.3333, 0.144), (1.0, 0.3333, 0.192), (1.0, -0.3333, 0.192), (1.0, 0.3333, 0.24), (1.0, -0.3333, 0.24), (1.0, 0.3333, 0.192), (1.0, -0.3333, 0.192), (1.0, 0.3333, 0.24), (1.0, -0.3333, 0.24), (1.0, 0.3333, 0.192), (1.0, -0.3333, 0.192), (1.0, 0.3333, 0.24), (1.0, -0.3333, 0.24), (1.087, 0.3333, 0.192), (1.087, -0.3333, 0.192), (1.087, 0.3333, 0.24), (1.087, -0.3333, 0.24), (1.0, 0.3333, 0.144), (1.0, -0.3333, 0.144), (1.0, 0.3333, 0.192), (1.0, -0.3333, 0.192), (1.157, 0.3333, 0.144), (1.157, -0.3333, 0.144), (1.157, 0.3333, 0.192), (1.157, -0.3333, 0.192), (1.0, 0.3333, 0.09599), (1.0, -0.3333, 0.09599), (1.0, 0.3333, 0.144), (1.0, -0.3333, 0.144), (1.0, 0.3333, 0.09599), (1.0, -0.3333, 0.09599), (1.0, 0.3333, 0.144), (1.0, -0.3333, 0.144), (1.21, 0.3333, 0.09599), (1.21, -0.3333, 0.09599), (1.21, 0.3333, 0.144), (1.21, -0.3333, 0.144), (1.262, 0.3333, 0.04799), (1.262, -0.3333, 0.04799), (1.262, 0.3333, 0.09599), (1.262, -0.3333, 0.09599), (1.332, -0.3333, 0.0), (1.332, 0.3333, 0.0), (1.332, 0.3333, 0.04799), (1.332, -0.3333, 0.04799), (-1.087, -0.3333, 0.192), (-1.087, 0.3333, 0.192), (-1.087, -0.3333, 0.24), (-1.087, 0.3333, 0.24), (-1.157, -0.3333, 0.144), (-1.157, 0.3333, 0.144), (-1.157, -0.3333, 0.192), (-1.157, 0.3333, 0.192), (-1.227, -0.3333, 0.09599), (-1.227, 0.3333, 0.09599), (-1.227, -0.3333, 0.144), (-1.227, 0.3333, 0.144), (-1.262, -0.3333, 0.04799), (-1.262, 0.3333, 0.04799), (-1.262, -0.3333, 0.09599), (-1.262, 0.3333, 0.09599), (-1.332, 0.3333, 0.0), (-1.332, -0.3333, 0.0), (-1.332, -0.3333, 0.04799), (-1.332, 0.3333, 0.04799)], [], [(28, 2, 3, 31), (32, 35, 7, 4), (13, 12, 4, 7), (23, 22, 6, 5), (54, 13, 7, 35), (44, 23, 5, 33), (29, 0, 27, 36), (36, 27, 26, 38), (38, 26, 25, 40), (40, 25, 24, 42), (42, 24, 23, 44), (31, 3, 17, 46), (46, 17, 16, 48), (48, 16, 15, 50), (50, 15, 14, 52), (52, 14, 13, 54), (0, 1, 18, 27), (27, 18, 19, 26), (26, 19, 20, 25), (25, 20, 21, 24), (24, 21, 22, 23), (3, 2, 8, 17), (17, 8, 9, 16), (16, 9, 10, 15), (15, 10, 11, 14), (14, 11, 12, 13), (21, 53, 55, 22), (55, 53, 57, 59), (20, 51, 53, 21), (53, 51, 69, 71), (19, 49, 51, 20), (48, 50, 78, 76), (18, 47, 49, 19), (47, 46, 88, 89), (1, 30, 47, 18), (46, 47, 95, 94), (11, 43, 45, 12), (44, 45, 99, 98), (10, 41, 43, 11), (40, 42, 102, 100), (9, 39, 41, 10), (40, 41, 107, 106), (8, 37, 39, 9), (38, 39, 111, 110), (2, 28, 37, 8), (37, 28, 112, 115), (12, 45, 32, 4), (45, 44, 33, 32), (22, 55, 34, 6), (55, 54, 35, 34), (5, 6, 34, 33), (33, 34, 35, 32), (0, 29, 30, 1), (29, 28, 31, 30), (56, 58, 62, 60), (52, 54, 58, 56), (54, 55, 59, 58), (53, 52, 56, 57), (63, 61, 65, 67), (58, 59, 63, 62), (59, 57, 61, 63), (57, 56, 60, 61), (65, 64, 66, 67), (61, 60, 64, 65), (60, 62, 66, 64), (62, 63, 67, 66), (68, 70, 74, 72), (50, 52, 70, 68), (52, 53, 71, 70), (51, 50, 68, 69), (73, 72, 74, 75), (70, 71, 75, 74), (71, 69, 73, 75), (69, 68, 72, 73), (77, 76, 80, 81), (50, 51, 79, 78), (49, 48, 76, 77), (51, 49, 77, 79), (80, 82, 86, 84), (76, 78, 82, 80), (78, 79, 83, 82), (79, 77, 81, 83), (85, 84, 86, 87), (82, 83, 87, 86), (83, 81, 85, 87), (81, 80, 84, 85), (89, 88, 90, 91), (46, 48, 90, 88), (49, 47, 89, 91), (48, 49, 91, 90), (92, 93, 94, 95), (31, 46, 94, 93), (30, 31, 93, 92), (47, 30, 92, 95), (97, 96, 98, 99), (42, 44, 98, 96), (43, 42, 96, 97), (45, 43, 97, 99), (101, 100, 102, 103), (42, 43, 103, 102), (41, 40, 100, 101), (43, 41, 101, 103), (105, 104, 106, 107), (39, 38, 104, 105), (41, 39, 105, 107), (38, 40, 106, 104), (109, 108, 110, 111), (39, 37, 109, 111), (37, 36, 108, 109), (36, 38, 110, 108), (112, 113, 114, 115), (36, 37, 115, 114), (29, 36, 114, 113), (28, 29, 113, 112)])
me_plane.materials.append(mat_material_011)
me_plane.use_remesh_preserve_volume = False
me_plane.use_remesh_preserve_attributes = False
me_plane.use_mirror_vertex_groups = False
me_plane.update()

# ---- curves / text
txt_text_010 = bpy.data.curves.new('Text.010', 'FONT')
txt_text_010.dimensions = '2D'
txt_text_010.body = 'DANGER'
txt_text_010.use_path_clamp = True
txt_text_010.bevel_resolution = 0
txt_text_009 = bpy.data.curves.new('Text.009', 'FONT')
txt_text_009.dimensions = '2D'
txt_text_009.body = 'DANGER'
txt_text_009.use_path_clamp = True
txt_text_009.bevel_resolution = 0
txt_text_008 = bpy.data.curves.new('Text.008', 'FONT')
txt_text_008.dimensions = '2D'
txt_text_008.body = 'DANGER'
txt_text_008.use_path_clamp = True
txt_text_008.bevel_resolution = 0
txt_text_007 = bpy.data.curves.new('Text.007', 'FONT')
txt_text_007.dimensions = '2D'
txt_text_007.body = 'DANGER'
txt_text_007.use_path_clamp = True
txt_text_007.bevel_resolution = 0
txt_text_001 = bpy.data.curves.new('Text.001', 'FONT')
txt_text_001.dimensions = '2D'
txt_text_001.body = 'DANGER'
txt_text_001.use_path_clamp = True
txt_text_001.bevel_resolution = 0
txt_text_003 = bpy.data.curves.new('Text.003', 'FONT')
txt_text_003.dimensions = '2D'
txt_text_003.body = 'B'
txt_text_003.use_path_clamp = True
txt_text_003.bevel_resolution = 0
txt_text_002 = bpy.data.curves.new('Text.002', 'FONT')
txt_text_002.dimensions = '2D'
txt_text_002.body = 'A'
txt_text_002.use_path_clamp = True
txt_text_002.bevel_resolution = 0

# ---- objects
ob_text_008 = bpy.data.objects.new('Text.008', txt_text_010)
ob_text_007 = bpy.data.objects.new('Text.007', txt_text_009)
ob_text_006 = bpy.data.objects.new('Text.006', txt_text_008)
ob_text_005 = bpy.data.objects.new('Text.005', txt_text_007)
ob_text = bpy.data.objects.new('Text', txt_text_001)
ob_robo_b = bpy.data.objects.new('Robo_B', me_cube_002)
ob_text_002 = bpy.data.objects.new('Text.002', txt_text_003)
ob_cylinder_000 = bpy.data.objects.new('Cylinder.000', me_cylinder_003)
ob_cylinder_001 = bpy.data.objects.new('Cylinder.001', me_cylinder_004)
ob_robo_a = bpy.data.objects.new('Robo_A', me_cube_001)
ob_text_001 = bpy.data.objects.new('Text.001', txt_text_002)
ob_cylinder_003 = bpy.data.objects.new('Cylinder.003', me_cylinder_001)
ob_cylinder_002 = bpy.data.objects.new('Cylinder.002', me_cylinder_000)
ob_plane_001 = bpy.data.objects.new('Plane.001', me_plane_001)
ob_cylinder_009 = bpy.data.objects.new('Cylinder.009', me_cylinder_009)
ob_danger = bpy.data.objects.new('Danger', me_cylinder_002)
ob_plane = bpy.data.objects.new('Plane', me_plane)
ob_lamp = bpy.data.objects.new('Lamp', light_lamp)
ob_camera = bpy.data.objects.new('Camera', cam_camera)

# ---- transforms, parenting, visibility, modifiers, constraints
ob_text_008.location = (-5.613, 1.182, 2.438)
ob_text_008.rotation_euler = (-4.693, 0.007319, 4.728)
ob_text_008.scale = (0.7086, 0.7086, 0.7086)
ob_text_008.lineart.crease_threshold = 0.0
ob_text_007.location = (5.517, 1.182, 2.432)
ob_text_007.rotation_euler = (-4.712, 3.258e-07, 4.712)
ob_text_007.scale = (0.7086, 0.7086, 0.7086)
ob_text_007.lineart.crease_threshold = 0.0
ob_text_006.location = (5.517, 1.182, 2.432)
ob_text_006.rotation_euler = (-4.712, 3.258e-07, 4.712)
ob_text_006.scale = (0.7086, 0.7086, 0.7086)
ob_text_006.lineart.crease_threshold = 0.0
ob_text_005.location = (-1.759, -3.765, 2.403)
ob_text_005.rotation_euler = (-4.712, 3.258e-07, 6.272)
ob_text_005.scale = (0.7086, 0.7086, 0.7086)
ob_text_005.lineart.crease_threshold = 0.0
ob_text.location = (-1.67, 3.892, 2.393)
ob_text.rotation_euler = (1.571, -0.0, 0.0)
ob_text.scale = (0.6961, 0.6961, 0.6961)
ob_text.lineart.crease_threshold = 0.0
ob_robo_b.location = (-3.231, 0.2154, 1.681)
ob_robo_b.rotation_euler = (0.0, -0.0, 3.142)
ob_robo_b.scale = (0.4944, 0.4944, 0.4944)
ob_robo_b.lineart.crease_threshold = 0.0
ob_text_002.parent = ob_robo_b
ob_text_002.matrix_parent_inverse = Matrix(((2.023, 0.0, 0.0, -9.604), (-1.863e-09, 2.023, 0.0, 0.07881), (-5.96e-08, 0.0, 2.023, -3.401), (0.0, 0.0, 0.0, 1.0)))
ob_text_002.location = (4.492, -0.3485, 2.205)
ob_text_002.scale = (0.8737, 0.8737, 0.8737)
ob_text_002.lineart.crease_threshold = 0.0
ob_cylinder_000.parent = ob_robo_b
ob_cylinder_000.matrix_parent_inverse = Matrix(((2.023, 0.0, 0.0, -7.358), (0.0, 2.023, 0.0, 0.07881), (-1.192e-07, 0.0, 2.023, -3.401), (0.0, 0.0, 0.0, 1.0)))
ob_cylinder_000.location = (3.366, -0.6045, 1.702)
ob_cylinder_000.rotation_euler = (-9.425, 1.571, 0.0)
ob_cylinder_000.scale = (0.07212, 0.07212, 0.5489)
ob_cylinder_000.lineart.crease_threshold = 0.0
ob_cylinder_001.parent = ob_robo_b
ob_cylinder_001.matrix_parent_inverse = Matrix(((2.023, 0.0, 0.0, -7.358), (0.0, 2.023, 0.0, 0.07881), (-1.192e-07, 0.0, 2.023, -3.401), (0.0, 0.0, 0.0, 1.0)))
ob_cylinder_001.location = (3.376, 0.5282, 1.701)
ob_cylinder_001.rotation_euler = (-9.425, 1.571, 0.0)
ob_cylinder_001.scale = (0.07212, 0.07212, 0.5489)
ob_cylinder_001.lineart.crease_threshold = 0.0
ob_robo_a.location = (3.643, 0.1661, 1.673)
ob_robo_a.rotation_euler = (0.0, -0.0, 3.142)
ob_robo_a.scale = (0.4944, 0.4944, 0.4944)
ob_robo_a.lineart.crease_threshold = 0.0
ob_text_001.parent = ob_robo_a
ob_text_001.matrix_parent_inverse = Matrix(((2.023, 0.0, 0.0, 9.142), (7.451e-09, 2.023, 0.0, -0.3359), (0.0, 0.0, 2.023, -3.384), (0.0, 0.0, 0.0, 1.0)))
ob_text_001.location = (-4.802, 0.4275, 2.205)
ob_text_001.rotation_euler = (0.0, -0.0, 4.712)
ob_text_001.scale = (0.8737, 0.8737, 0.8737)
ob_text_001.lineart.crease_threshold = 0.0
ob_cylinder_003.parent = ob_robo_a
ob_cylinder_003.matrix_parent_inverse = Matrix(((2.023, 0.0, 0.0, 2.057), (7.451e-09, 2.023, 0.0, 0.07881), (0.0, 0.0, 2.023, -3.384), (0.0, 0.0, 0.0, 1.0)))
ob_cylinder_003.location = (-0.7725, -0.6087, 1.693)
ob_cylinder_003.rotation_euler = (3.142, -1.571, 0.0)
ob_cylinder_003.scale = (0.07212, 0.07212, 0.5489)
ob_cylinder_003.lineart.crease_threshold = 0.0
ob_cylinder_002.parent = ob_robo_a
ob_cylinder_002.matrix_parent_inverse = Matrix(((2.023, 0.0, 0.0, 2.057), (0.0, 2.023, 1.49e-08, -0.3359), (0.0, 0.0, 2.023, -3.384), (0.0, 0.0, 0.0, 1.0)))
ob_cylinder_002.location = (-0.7718, 0.7339, 1.686)
ob_cylinder_002.rotation_euler = (1.602e-35, 1.571, 0.0)
ob_cylinder_002.scale = (0.07212, 0.07212, 0.5489)
ob_cylinder_002.lineart.crease_threshold = 0.0
ob_plane_001.location = (0.0, 0.0, 0.03845)
ob_plane_001.scale = (12.53, 12.53, 12.53)
ob_plane_001.lineart.crease_threshold = 0.0
ob_cylinder_009.location = (0.09986, -3.826, 3.007)
ob_cylinder_009.rotation_euler = (-1.571, 3.142, -1.571)
ob_cylinder_009.scale = (0.07685, 0.05453, 5.552)
ob_cylinder_009.lineart.crease_threshold = 0.0
ob_danger.location = (5.548, 3.822, 2.093)
ob_danger.scale = (0.1571, 0.1571, 1.067)
ob_danger.lineart.crease_threshold = 0.0
ob_plane.location = (0.0, 0.0, 0.02437)
ob_plane.scale = (5.72, 3.994, 3.994)
ob_plane.lineart.crease_threshold = 0.0
ob_lamp.location = (-0.2, 1.938, 11.51)
ob_lamp.rotation_euler = (0.6503, 0.05522, 1.866)
ob_lamp.lock_rotations_4d = False
ob_lamp.empty_display_type = 'ARROWS'
ob_lamp.color = (0.0, 0.0, 0.0, 0.0)
ob_lamp.lineart.crease_threshold = 0.0
ob_camera.location = (-11.57, -13.75, 10.57)
ob_camera.rotation_euler = (1.064, -2.164e-07, 5.597)
ob_camera.scale = (1.0, 1.0, 1.0)
ob_camera.lock_rotations_4d = False
ob_camera.empty_display_type = 'ARROWS'
ob_camera.color = (0.0, 0.0, 0.0, 0.0)
ob_camera.display_type = 'WIRE'
ob_camera.lineart.crease_threshold = 0.0

# ---- collection membership
col_collection_1_002.objects.link(ob_text_008)
col_collection_1_002.objects.link(ob_text_007)
col_collection_1_002.objects.link(ob_text_006)
col_collection_1_002.objects.link(ob_text_005)
col_collection_1_002.objects.link(ob_text)
col_collection_1_002.objects.link(ob_robo_b)
col_collection_1_002.objects.link(ob_text_002)
col_collection_1_002.objects.link(ob_cylinder_000)
col_collection_1_002.objects.link(ob_cylinder_001)
col_collection_1_002.objects.link(ob_robo_a)
col_collection_1_002.objects.link(ob_text_001)
col_collection_1_002.objects.link(ob_cylinder_003)
col_collection_1_002.objects.link(ob_cylinder_002)
col_collection_1_002.objects.link(ob_plane_001)
col_collection_1_002.objects.link(ob_cylinder_009)
col_collection_1_002.objects.link(ob_danger)
col_collection_1_002.objects.link(ob_plane)
col_collection_1_002.objects.link(ob_lamp)
col_collection_1_002.objects.link(ob_camera)

# ---- scene / render settings (as saved in the file)
scene.camera = ob_camera
scene.frame_start = 1; scene.frame_end = 250; scene.frame_set(238)
scene.render.engine = 'BLENDER_EEVEE_NEXT'
scene.render.resolution_percentage = 50
scene.render.dither_intensity = 0.0
scene.cycles.use_denoising = False
scene.cycles.samples = 128
scene.cycles.sampling_pattern = 'TABULATED_SOBOL'
scene.cycles.light_sampling_threshold = 0.0
scene.cycles.use_adaptive_sampling = False
scene.cycles.use_light_tree = False
scene.cycles.blur_glossy = 0.0
scene.cycles.sample_clamp_indirect = 0.0
scene.view_settings.view_transform = 'Standard'
bpy.context.view_layer.update()
